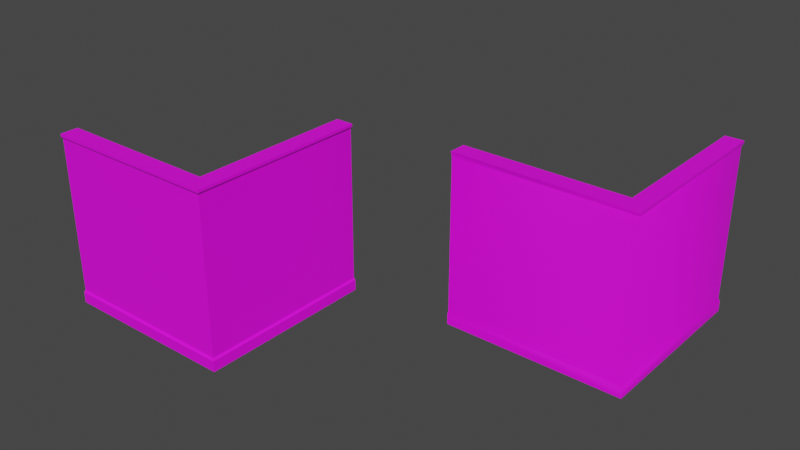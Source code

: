 # Source: Neo_Wall_Corner_snaps001.blend  (saved by Blender 2.93.21; exported with 4.5.12 LTS)
import bpy
from mathutils import Matrix  # noqa: F401  (used for matrix-valued properties, if any)

bpy.ops.wm.read_factory_settings(use_empty=True)
scene = bpy.context.scene
scene.name = 'Scene'

# ---- collections
col_collection = bpy.data.collections.new('Collection'); scene.collection.children.link(col_collection)

# ---- images (referenced by path relative to the original .blend; pixels are not part of the script)
import os
ASSET_DIR = os.environ.get("B2B_ASSET_DIR", "")  # directory of the original .blend (textures are referenced by path, not embedded)
HERE = os.path.dirname(os.path.abspath(__file__))  # packed textures are extracted next to this script under _unpacked/

def load_image(name, relpath, width, height, colorspace="sRGB"):
    """Load a texture the original file referenced (path relative to the .blend, or extracted next to this script)."""
    p = next((c for c in (os.path.join(HERE, relpath), os.path.join(ASSET_DIR, relpath)) if relpath and os.path.exists(c)), "")
    if p:
        img = bpy.data.images.load(p, check_existing=True)
        img.name = name
    else:  # same state as the original file: an image datablock whose file is absent (Cycles renders it pink)
        img = bpy.data.images.new(name, width, height)
        img.source = "FILE"
        img.filepath = "//" + (relpath or name)
    img.colorspace_settings.name = colorspace
    return img
img_diffusecolor_texture_006 = load_image('DiffuseColor_Texture.006', 'Assets/Models/Props/ModernOffice/Neo_Wall_Corner_snaps001.png', 1024, 1024, 'sRGB')
img_diffusecolor_texture_005 = load_image('DiffuseColor_Texture.005', 'Assets/Models/Props/ModernOffice/Neo_Wall_Corner_snaps001.png', 1024, 1024, 'Non-Color')
img_diffusecolor_texture = load_image('DiffuseColor_Texture', 'Neo_Wall_Corner_snaps001.png', 1024, 1024, 'sRGB')
img_diffusecolor_texture_007 = load_image('DiffuseColor_Texture.007', 'Neo_Wall_Corner_snaps001.png', 1024, 1024, 'Non-Color')

# ---- materials (node trees are filled in below, after node groups)
mat_neo_wall_corner_snaps001_002 = bpy.data.materials.new('Neo_Wall_Corner_snaps001.002')
mat_neo_wall_corner_snaps001_002.surface_render_method = 'BLENDED'
mat_neo_wall_corner_snaps001_002.blend_method = 'BLEND'
mat_neo_wall_corner_snaps001_002.use_transparent_shadow = False
mat_neo_wall_corner_snaps001_002.diffuse_color = (1.0, 1.0, 1.0, 1.0)
mat_neo_wall_corner_snaps001_002.roughness = 0.5528
mat_neo_wall_corner_snaps001_003 = bpy.data.materials.new('Neo_Wall_Corner_snaps001.003')
mat_neo_wall_corner_snaps001_003.surface_render_method = 'BLENDED'
mat_neo_wall_corner_snaps001_003.blend_method = 'BLEND'
mat_neo_wall_corner_snaps001_003.use_transparent_shadow = False
mat_neo_wall_corner_snaps001_003.diffuse_color = (1.0, 1.0, 1.0, 1.0)
mat_neo_wall_corner_snaps001_003.roughness = 0.5528

# ---- material node trees
mat_neo_wall_corner_snaps001_002.use_nodes = True; mat_neo_wall_corner_snaps001_002.node_tree.nodes.clear()
_N = mat_neo_wall_corner_snaps001_002.node_tree.nodes; _L = mat_neo_wall_corner_snaps001_002.node_tree.links
n0 = _N.new('ShaderNodeBsdfPrincipled'); n0.name = 'Principled BSDF'; n0.location = (10, 300)
n0.distribution = 'GGX'
n0.subsurface_method = 'BURLEY'
n0.inputs[2].default_value = 0.5528
n0.inputs[3].default_value = 1.45
n0.inputs[27].default_value = (0.0, 0.0, 0.0, 1.0)
n0.inputs[28].default_value = 1.0
n1 = _N.new('ShaderNodeOutputMaterial'); n1.name = 'Material Output'; n1.location = (300, 300)
n2 = _N.new('ShaderNodeNormalMap'); n2.name = 'Normal Map'; n2.location = (-300, -300)
n2.label = 'Normal/Map'
n3 = _N.new('ShaderNodeTexImage'); n3.name = 'Image Texture'; n3.location = (-300, 600)
n3.image = img_diffusecolor_texture_006
n4 = _N.new('ShaderNodeTexImage'); n4.name = 'Image Texture.001'; n4.location = (-300, 0)
n4.image = img_diffusecolor_texture_005
_L.new(n0.outputs[0], n1.inputs[0])
_L.new(n2.outputs[0], n0.inputs[5])
_L.new(n3.outputs[0], n0.inputs[0])
_L.new(n4.outputs[1], n0.inputs[4])
n1.is_active_output = True
mat_neo_wall_corner_snaps001_003.use_nodes = True; mat_neo_wall_corner_snaps001_003.node_tree.nodes.clear()
_N = mat_neo_wall_corner_snaps001_003.node_tree.nodes; _L = mat_neo_wall_corner_snaps001_003.node_tree.links
n0 = _N.new('ShaderNodeBsdfPrincipled'); n0.name = 'Principled BSDF'; n0.location = (10, 300)
n0.distribution = 'GGX'
n0.subsurface_method = 'BURLEY'
n0.inputs[2].default_value = 0.5528
n0.inputs[3].default_value = 1.45
n0.inputs[27].default_value = (0.0, 0.0, 0.0, 1.0)
n0.inputs[28].default_value = 1.0
n1 = _N.new('ShaderNodeOutputMaterial'); n1.name = 'Material Output'; n1.location = (300, 300)
n2 = _N.new('ShaderNodeNormalMap'); n2.name = 'Normal Map'; n2.location = (-300, -300)
n2.label = 'Normal/Map'
n3 = _N.new('ShaderNodeTexImage'); n3.name = 'Image Texture'; n3.location = (-300, 600)
n3.image = img_diffusecolor_texture
n4 = _N.new('ShaderNodeTexImage'); n4.name = 'Image Texture.001'; n4.location = (-300, 0)
n4.image = img_diffusecolor_texture_007
_L.new(n0.outputs[0], n1.inputs[0])
_L.new(n2.outputs[0], n0.inputs[5])
_L.new(n3.outputs[0], n0.inputs[0])
_L.new(n4.outputs[1], n0.inputs[4])
n1.is_active_output = True

# ---- world
world_world = bpy.data.worlds.new('World'); scene.world = world_world
world_world.use_nodes = True; world_world.node_tree.nodes.clear()
_N = world_world.node_tree.nodes; _L = world_world.node_tree.links
n0 = _N.new('ShaderNodeOutputWorld'); n0.name = 'World Output'; n0.location = (300, 300)
n1 = _N.new('ShaderNodeBackground'); n1.name = 'Background'; n1.location = (10, 300)
n1.inputs[0].default_value = (0.05088, 0.05088, 0.05088, 1.0)
_L.new(n1.outputs[0], n0.inputs[0])
n0.is_active_output = True
world_world.color = (0.05088, 0.05088, 0.05088)
world_world.use_sun_shadow = False
world_world.sun_shadow_jitter_overblur = 0.0

# ---- meshes
me_scene_002 = bpy.data.meshes.new('Scene.002')
me_scene_002.from_pydata([(0.125, 2.906, -2.384e-07), (0.1562, 2.953, -2.384e-07), (-0.125, 2.906, -2.384e-07), (0.1562, 3.0, -2.384e-07), (-0.1562, 3.0, -2.384e-07), (-0.1562, 2.953, -2.384e-07), (0.125, 0.2187, 2.384e-07), (-0.125, 0.2187, 2.384e-07), (-0.1562, -3.278e-07, 2.384e-07), (-0.1562, 0.1875, 2.384e-07), (0.1562, -2.98e-07, 2.384e-07), (0.1562, 0.1875, 2.384e-07), (-0.1562, 3.0, 2.844), (-0.1562, 2.953, 2.844), (-0.125, 2.906, 2.875), (-3.0, 2.953, 2.844), (-3.0, 3.0, 2.844), (-3.0, 2.906, 2.875), (-3.0, 0.2188, 2.875), (-0.125, 0.2188, 2.875), (-3.0, 0.1875, 2.856), (-0.1562, 0.1875, 2.856), (-3.0, 1.192e-07, 2.856), (-0.1562, 1.341e-07, 2.856), (0.1569, 2.953, 3.156), (0.1562, 3.0, 3.156), (0.125, 2.906, 3.125), (-1.432, 2.953, 3.156), (-3.0, 3.0, 3.156), (0.125, 0.2188, 3.125), (-3.0, 0.2188, 3.125), (-3.0, 0.1875, 3.148), (0.1562, 0.1875, 3.148), (0.1562, 1.788e-07, 3.148), (-3.0, 2.384e-07, 3.148), (-3.0, 2.906, 3.125)], [], [(0, 2, 1), (2, 3, 1), (3, 2, 4), (4, 2, 5), (0, 6, 2), (2, 6, 7), (8, 7, 6), (8, 9, 7), (8, 6, 10), (6, 11, 10), (12, 4, 5), (12, 5, 13), (5, 14, 13), (5, 2, 14), (2, 7, 14), (14, 15, 13), (12, 13, 15), (12, 15, 16), (14, 17, 15), (17, 14, 18), (14, 19, 18), (7, 19, 14), (18, 19, 20), (19, 7, 21), (20, 19, 21), (21, 7, 9), (20, 21, 22), (22, 21, 23), (21, 9, 8), (21, 8, 23), (3, 25, 24), (1, 3, 24), (24, 26, 1), (26, 0, 1), (26, 24, 27), (27, 24, 25), (27, 25, 28), (29, 0, 26), (0, 29, 6), (29, 26, 30), (11, 6, 29), (30, 31, 29), (11, 29, 32), (32, 29, 31), (11, 32, 33), (11, 33, 10), (33, 32, 31), (31, 34, 33), (3, 4, 25), (4, 12, 25), (25, 12, 16), (25, 16, 28), (33, 8, 10), (23, 8, 33), (22, 23, 33), (34, 22, 33), (35, 27, 28), (26, 27, 35), (30, 26, 35), (17, 16, 15), (17, 28, 16), (35, 28, 17), (17, 30, 35), (17, 18, 30), (20, 30, 18), (22, 30, 20), (34, 30, 22), (30, 34, 31)])
me_scene_002.polygons.foreach_set('use_smooth', [True] * 68)
_k = set([(0, 1), (0, 6), (1, 3), (2, 5), (2, 7), (3, 4), (3, 25), (4, 5), (4, 12), (6, 11), (7, 9), (8, 9), (8, 10), (8, 23), (10, 11), (10, 33), (12, 13), (12, 16), (15, 16), (15, 17), (16, 28), (17, 18), (18, 20), (20, 22), (21, 23), (22, 23), (22, 34), (24, 25), (25, 28), (28, 35), (30, 31), (30, 35), (31, 34), (32, 33), (33, 34)])
me_scene_002.attributes.new('sharp_edge', 'BOOLEAN', 'EDGE').data.foreach_set('value', [ (min(e.vertices), max(e.vertices)) in _k for e in me_scene_002.edges])
_uv = me_scene_002.uv_layers.new(name='UVSet0')
_uv.uv.foreach_set('vector', [0.6818, 0.4477, 0.6935, 0.4862, 0.6811, 0.453, 0.6935, 0.4862, 0.6803, 0.4601, 0.6811, 0.453, 0.6803, 0.4601, 0.6935, 0.4862, 0.6806, 0.4961, 0.6806, 0.4961, 0.6935, 0.4862, 0.6891, 0.4928, 0.978, 0.9046, 0.7207, 0.9033, 0.9783, 0.8795, 0.9783, 0.8795, 0.7207, 0.9033, 0.7202, 0.8772, 0.6974, 0.8791, 0.7202, 0.8772, 0.7207, 0.9033, 0.6974, 0.8791, 0.7161, 0.8767, 0.7202, 0.8772, 0.6974, 0.8791, 0.7207, 0.9033, 0.6998, 0.9085, 0.7207, 0.9033, 0.7183, 0.9065, 0.6998, 0.9085, 0.9906, 0.6051, 0.9896, 0.8787, 0.9835, 0.8787, 0.9906, 0.6051, 0.9835, 0.8787, 0.9841, 0.6041, 0.9835, 0.8787, 0.9798, 0.6051, 0.9841, 0.6041, 0.9835, 0.8787, 0.9783, 0.8795, 0.9798, 0.6051, 0.9783, 0.8795, 0.7202, 0.8772, 0.9798, 0.6051, 0.9798, 0.6051, 0.9847, 0.3309, 0.9841, 0.6041, 0.9906, 0.6051, 0.9841, 0.6041, 0.9847, 0.3309, 0.9906, 0.6051, 0.9847, 0.3309, 0.9906, 0.3309, 0.9798, 0.6051, 0.9795, 0.3298, 0.9847, 0.3309, 0.9795, 0.3298, 0.9798, 0.6051, 0.7219, 0.3324, 0.9798, 0.6051, 0.723, 0.6044, 0.7219, 0.3324, 0.7202, 0.8772, 0.723, 0.6044, 0.9798, 0.6051, 0.7219, 0.3324, 0.723, 0.6044, 0.7182, 0.3321, 0.723, 0.6044, 0.7202, 0.8772, 0.7193, 0.604, 0.7182, 0.3321, 0.723, 0.6044, 0.7193, 0.604, 0.7193, 0.604, 0.7202, 0.8772, 0.7161, 0.8767, 0.7182, 0.3321, 0.7193, 0.604, 0.6993, 0.3329, 0.6993, 0.3329, 0.7193, 0.604, 0.7011, 0.6039, 0.7193, 0.604, 0.7161, 0.8767, 0.6972, 0.8764, 0.7193, 0.604, 0.6972, 0.8764, 0.7011, 0.6039, 0.6803, 0.4601, 0.3178, 0.4535, 0.3153, 0.4481, 0.6811, 0.453, 0.6803, 0.4601, 0.3153, 0.4481, 0.3153, 0.4481, 0.3146, 0.443, 0.6811, 0.453, 0.3146, 0.443, 0.6818, 0.4477, 0.6811, 0.453, 0.3146, 0.443, 0.3153, 0.4481, 0.2825, 0.6263, 0.2825, 0.6263, 0.3153, 0.4481, 0.3178, 0.4535, 0.2825, 0.6263, 0.3178, 0.4535, 0.2611, 0.7992, 0.3429, 0.1377, 0.6818, 0.4477, 0.3146, 0.443, 0.6818, 0.4477, 0.3429, 0.1377, 0.6816, 0.1255, 0.3429, 0.1377, 0.3146, 0.443, 0.003792, 0.06861, 0.681, 0.1203, 0.6816, 0.1255, 0.3429, 0.1377, 0.003792, 0.06861, 0.005412, 0.06355, 0.3429, 0.1377, 0.681, 0.1203, 0.3429, 0.1377, 0.343, 0.1334, 0.343, 0.1334, 0.3429, 0.1377, 0.005412, 0.06355, 0.681, 0.1203, 0.343, 0.1334, 0.3443, 0.1114, 0.681, 0.1203, 0.3443, 0.1114, 0.6779, 0.09612, 0.3443, 0.1114, 0.343, 0.1334, 0.005412, 0.06355, 0.005412, 0.06355, 0.0127, 0.04023, 0.3443, 0.1114, 0.6803, 0.4601, 0.6806, 0.4961, 0.3178, 0.4535, 0.6806, 0.4961, 0.3515, 0.4916, 0.3178, 0.4535, 0.3178, 0.4535, 0.3515, 0.4916, 0.2987, 0.8053, 0.3178, 0.4535, 0.2987, 0.8053, 0.2611, 0.7992, 0.3443, 0.1114, 0.6718, 0.0581, 0.6779, 0.09612, 0.3464, 0.07579, 0.6718, 0.0581, 0.3443, 0.1114, 0.02509, 0.003792, 0.3464, 0.07579, 0.3443, 0.1114, 0.0127, 0.04023, 0.02509, 0.003792, 0.3443, 0.1114, 0.9792, 0.3044, 0.9824, 0.154, 0.9886, 0.3037, 0.9754, 0.003792, 0.9824, 0.154, 0.9792, 0.3044, 0.7218, 0.3064, 0.9754, 0.003792, 0.9792, 0.3044, 0.9795, 0.3298, 0.9906, 0.3309, 0.9847, 0.3309, 0.9795, 0.3298, 0.9886, 0.3037, 0.9906, 0.3309, 0.9792, 0.3044, 0.9886, 0.3037, 0.9795, 0.3298, 0.9795, 0.3298, 0.7218, 0.3064, 0.9792, 0.3044, 0.9795, 0.3298, 0.7219, 0.3324, 0.7218, 0.3064, 0.7182, 0.3321, 0.7218, 0.3064, 0.7219, 0.3324, 0.6993, 0.3329, 0.7218, 0.3064, 0.7182, 0.3321, 0.6999, 0.3034, 0.7218, 0.3064, 0.6993, 0.3329, 0.7218, 0.3064, 0.6999, 0.3034, 0.7188, 0.3034])
me_scene_002.materials.append(mat_neo_wall_corner_snaps001_002)
me_scene_002.use_remesh_fix_poles = True
me_scene_002.use_remesh_preserve_attributes = False
me_scene_002.update()
me_scene_002.normals_split_custom_set([tuple(v) for v in zip(*[iter([3.23e-05, 0.02464, -0.9997, 0.03209, -0.01898, -0.9993, 0.001565, 0.01969, -0.9998, 0.03209, -0.01898, -0.9993, -0.001952, 0.02379, -0.9997, 0.001565, 0.01969, -0.9998, -0.001952, 0.02379, -0.9997, 0.03209, -0.01898, -0.9993, 0.03992, 0.02903, -0.9988, 0.03992, 0.02903, -0.9988, 0.03209, -0.01898, -0.9993, -0.003369, 0.01907, -0.9998, 3.23e-05, 0.02464, -0.9997, 0.00689, -0.005735, -1.0, 0.03209, -0.01898, -0.9993, 0.03209, -0.01898, -0.9993, 0.00689, -0.005735, -1.0, -0.005844, -0.005884, -1.0, -0.002813, -0.00841, -1.0, -0.005844, -0.005884, -1.0, 0.00689, -0.005735, -1.0, -0.002813, -0.00841, -1.0, -0.0341, -0.00385, -0.9994, -0.005844, -0.005884, -1.0, -0.002813, -0.00841, -1.0, 0.00689, -0.005735, -1.0, 0.002877, -0.008338, -1.0, 0.00689, -0.005735, -1.0, 0.03438, -0.003901, -0.9994, 0.002877, -0.008338, -1.0, -1.0, 0.003382, 0.001071, -0.9993, 0.03637, 0.0005197, -0.963, -0.2695, 0.0002921, -1.0, 0.003382, 0.001071, -0.963, -0.2695, 0.0002921, -0.7036, -0.3818, -0.5993, -0.963, -0.2695, 0.0002921, -0.6448, 0.005324, -0.7644, -0.7036, -0.3818, -0.5993, -0.963, -0.2695, 0.0002921, -0.9991, 0.01114, -0.04028, -0.6448, 0.005324, -0.7644, -0.9991, 0.01114, -0.04028, -0.999, 0.04427, 0.008905, -0.6448, 0.005324, -0.7644, -0.6448, 0.005324, -0.7644, 0.0003103, -0.269, -0.9631, -0.7036, -0.3818, -0.5993, -0.002999, 0.06939, -0.9976, -0.7036, -0.3818, -0.5993, 0.0003103, -0.269, -0.9631, -0.002999, 0.06939, -0.9976, 0.0003103, -0.269, -0.9631, 0.0006288, 0.0379, -0.9993, -0.6448, 0.005324, -0.7644, -0.04044, 0.01074, -0.9991, 0.0003103, -0.269, -0.9631, -0.04044, 0.01074, -0.9991, -0.6448, 0.005324, -0.7644, 0.06645, -0.05674, -0.9962, -0.6448, 0.005324, -0.7644, -0.7202, -0.0272, -0.6932, 0.06645, -0.05674, -0.9962, -0.999, 0.04427, 0.008905, -0.7202, -0.0272, -0.6932, -0.6448, 0.005324, -0.7644, 0.06645, -0.05674, -0.9962, -0.7202, -0.0272, -0.6932, -0.007249, 0.0657, -0.9978, -0.7202, -0.0272, -0.6932, -0.999, 0.04427, 0.008905, -0.6565, 0.1649, -0.736, -0.007249, 0.0657, -0.9978, -0.7202, -0.0272, -0.6932, -0.6565, 0.1649, -0.736, -0.6565, 0.1649, -0.736, -0.999, 0.04427, 0.008905, -0.9894, 0.1449, -6.414e-08, -0.007249, 0.0657, -0.9978, -0.6565, 0.1649, -0.736, 6.731e-05, -0.006951, -1.0, 6.731e-05, -0.006951, -1.0, -0.6565, 0.1649, -0.736, 0.0004559, -0.01121, -0.9999, -0.6565, 0.1649, -0.736, -0.9894, 0.1449, -6.414e-08, -1.0, -0.007088, 0.0003114, -0.6565, 0.1649, -0.736, -1.0, -0.007088, 0.0003114, -1.0, -0.009769, 0.0004508, 0.9998, 0.02227, -3.182e-05, 0.9997, 0.02636, -4.392e-05, 0.8465, -0.3205, 0.425, 0.9687, -0.2484, -0.0001052, 0.9998, 0.02227, -3.182e-05, 0.8465, -0.3205, 0.425, 0.8465, -0.3205, 0.425, 0.7105, -0.05276, 0.7017, 0.9687, -0.2484, -0.0001052, 0.7105, -0.05276, 0.7017, 0.9998, -0.01677, 0.005065, 0.9687, -0.2484, -0.0001052, 0.7105, -0.05276, 0.7017, 0.8465, -0.3205, 0.425, -0.0003132, -0.2641, 0.9645, -0.0003132, -0.2641, 0.9645, 0.8465, -0.3205, 0.425, 0.003482, 0.02085, 0.9998, -0.0003132, -0.2641, 0.9645, 0.003482, 0.02085, 0.9998, -0.01226, -0.2874, 0.9577, 0.6685, -0.05384, 0.7418, 0.9998, -0.01677, 0.005065, 0.7105, -0.05276, 0.7017, 0.9998, -0.01677, 0.005065, 0.6685, -0.05384, 0.7418, 0.999, 0.0427, 0.009404, 0.6685, -0.05384, 0.7418, 0.7105, -0.05276, 0.7017, 0.0, -0.05243, 0.9986, 0.9904, 0.1384, 0.0008185, 0.999, 0.0427, 0.009404, 0.6685, -0.05384, 0.7418, 0.0, -0.05243, 0.9986, 1.812e-08, 0.0638, 0.998, 0.6685, -0.05384, 0.7418, 0.9904, 0.1384, 0.0008185, 0.6685, -0.05384, 0.7418, 0.7212, 0.08385, 0.6876, 0.7212, 0.08385, 0.6876, 0.6685, -0.05384, 0.7418, 1.812e-08, 0.0638, 0.998, 0.9904, 0.1384, 0.0008185, 0.7212, 0.08385, 0.6876, 1.0, -0.004648, 0.0001262, 0.9904, 0.1384, 0.0008185, 1.0, -0.004648, 0.0001262, 1.0, -0.006711, 1.577e-05, 0.0002395, -0.005172, 1.0, 0.7212, 0.08385, 0.6876, 1.812e-08, 0.0638, 0.998, 1.812e-08, 0.0638, 0.998, -5.87e-06, -0.007239, 1.0, 0.0002395, -0.005172, 1.0, 0.0003161, 1.0, -0.0001128, 0.0005693, 1.0, -8.249e-05, 0.002834, 1.0, 0.003316, 0.0005693, 1.0, -8.249e-05, 0.003455, 1.0, 0.003184, 0.002834, 1.0, 0.003316, 0.002834, 1.0, 0.003316, 0.003455, 1.0, 0.003184, -0.0003944, 1.0, 0.003284, 0.002834, 1.0, 0.003316, -0.0003944, 1.0, 0.003284, -0.0003581, 1.0, 0.002806, 0.003375, -1.0, 0.003604, 0.0004769, -1.0, -4.96e-05, 9.537e-08, -1.0, 1.515e-07, 0.003655, -1.0, 0.004063, 0.0004769, -1.0, -4.96e-05, 0.003375, -1.0, 0.003604, -5.56e-05, -1.0, 0.0004765, 0.003655, -1.0, 0.004063, 0.003375, -1.0, 0.003604, -1.888e-08, -1.0, 4.09e-07, -5.56e-05, -1.0, 0.0004765, 0.003375, -1.0, 0.003604, 0.003054, 0.002803, 1.0, -0.0003132, -0.2641, 0.9645, -0.01226, -0.2874, 0.9577, 0.7105, -0.05276, 0.7017, -0.0003132, -0.2641, 0.9645, 0.003054, 0.002803, 1.0, 0.0, -0.05243, 0.9986, 0.7105, -0.05276, 0.7017, 0.003054, 0.002803, 1.0, -0.9993, -0.01874, 0.03223, -0.9986, 0.03144, 0.04236, -0.9998, 0.02004, -0.001924, -0.9993, -0.01874, 0.03223, -0.9996, 0.02746, -0.001754, -0.9986, 0.03144, 0.04236, -0.9998, 0.01845, 0.0001115, -0.9996, 0.02746, -0.001754, -0.9993, -0.01874, 0.03223, -0.9993, -0.01874, 0.03223, -1.0, -0.006757, -0.004555, -0.9998, 0.01845, 0.0001115, -0.9993, -0.01874, 0.03223, -0.9871, -0.1599, 0.009749, -1.0, -0.006757, -0.004555, -0.9968, -0.08003, 0.006059, -1.0, -0.006757, -0.004555, -0.9871, -0.1599, 0.009749, -1.0, -0.004685, -0.003419, -1.0, -0.006757, -0.004555, -0.9968, -0.08003, 0.006059, -1.0, -0.008522, 0.0004252, -1.0, -0.006757, -0.004555, -1.0, -0.004685, -0.003419, -1.0, -0.006757, -0.004555, -1.0, -0.008522, 0.0004252, -0.9994, -0.006005, 0.03364])] * 3)])
me_scene = bpy.data.meshes.new('Scene')
me_scene.from_pydata([(-4.727e-07, 3.0, 3.0), (0.125, 3.0, 3.0), (-5.066e-07, 3.0, 3.125), (0.1562, 3.0, 3.0), (-5.066e-07, 0.0, 3.125), (0.125, 0.0, 3.0), (-4.727e-07, 0.0, 3.0), (-1.222e-06, -1.176e-09, 3.156), (-0.1563, -1.176e-09, 1.5), (-0.1562, -1.176e-09, 2.844), (-0.125, 0.0, 2.875), (-0.125, 0.0, 1.5), (0.1562, 2.074e-07, -2.146e-06), (0.1562, 0.1875, -2.146e-06), (0.125, 0.2188, 1.907e-06), (0.125, 0.0, -1.431e-06), (-3.0, -1.176e-09, 2.844), (-3.0, 0.1875, 2.844), (-3.0, 0.2187, 2.875), (-3.0, 0.0, 2.875), (0.125, 3.0, 1.5), (-4.768e-07, 3.0, 1.5), (0.125, 0.0, 1.5), (-4.768e-07, 0.0, 1.5), (0.1562, 2.074e-07, 1.5), (0.1563, 2.074e-07, 3.0), (0.1562, 3.0, 1.5), (-1.5, 3.0, 3.125), (-1.5, 3.0, 3.0), (-1.5, 0.0, 3.125), (-1.5, 0.0, 3.0), (-1.5, -1.176e-09, 3.156), (-1.5, 3.0, 3.156), (-2.772e-06, 3.0, 3.156), (0.1562, 3.0, 3.156), (0.1563, 2.074e-07, 3.156), (8.195e-08, 3.0, 2.875), (-0.125, 3.0, 2.875), (-0.125, 3.0, 1.5), (1.415e-07, 0.0, 2.875), (-0.1562, 3.0, 2.844), (-0.1562, 3.0, 1.5), (-1.5, 3.0, 2.875), (-0.125, 3.0, 3.0), (-1.5, 0.0, 2.875), (-0.125, 0.0, 3.0), (-1.5, -1.176e-09, 2.844), (-1.5, 3.0, 2.844), (-2.384e-06, 0.2187, 8.345e-06), (-0.125, 0.2187, 2.384e-06), (-0.125, 0.0, -9.537e-07), (-2.384e-06, 0.0, 5.007e-06), (-0.1563, -1.176e-09, -1.669e-06), (-0.1563, 0.1875, -1.669e-06), (-2.384e-06, 3.0, 5.007e-06), (-0.125, 3.0, -9.537e-07), (-2.384e-06, 2.906, 5.007e-06), (-0.125, 2.906, -9.537e-07), (-0.1562, 2.953, -1.669e-06), (-0.1562, 3.0, -1.669e-06), (0.125, 2.906, -1.431e-06), (0.125, 3.0, -1.431e-06), (0.1563, 2.953, -2.146e-06), (0.1562, 3.0, -2.146e-06), (-3.0, 0.2187, 3.0), (-3.0, 0.2187, 3.125), (-3.0, 0.0, 3.125), (-3.0, 0.0, 3.0), (-3.0, -1.176e-09, 3.156), (-3.0, 0.1875, 3.156), (-3.0, 3.0, 3.0), (-3.0, 3.0, 3.125), (-3.0, 2.906, 3.0), (-3.0, 2.906, 3.125), (-3.0, 2.953, 3.156), (-3.0, 3.0, 3.156), (-3.0, 2.906, 2.875), (-3.0, 3.0, 2.875), (-3.0, 2.953, 2.844), (-3.0, 3.0, 2.844), (0.1563, 0.1875, 3.0), (0.1562, 0.1875, 1.5), (0.125, 0.2188, 3.0), (0.125, 0.2188, 1.5), (0.1562, 2.953, 1.5), (0.1562, 2.953, 3.0), (0.125, 2.906, 1.5), (0.125, 2.906, 3.0), (0.1563, 0.1875, 3.156), (0.125, 2.906, 3.125), (0.1562, 2.953, 3.156), (0.125, 0.2188, 3.125), (-1.5, 0.1875, 3.156), (-1.222e-06, 0.1875, 3.156), (-1.5, 0.2187, 3.125), (-5.066e-07, 0.2187, 3.125), (-2.772e-06, 2.953, 3.156), (-1.5, 2.953, 3.156), (-5.066e-07, 2.906, 3.125), (-1.5, 2.906, 3.125), (-0.1562, 0.1875, 2.844), (-0.1563, 0.1875, 1.5), (-0.125, 0.2187, 1.5), (-0.125, 0.2187, 2.875), (-0.1562, 2.953, 1.5), (-0.1562, 2.953, 2.844), (-0.125, 2.906, 2.875), (-0.125, 2.906, 1.5), (-1.5, 0.1875, 2.844), (-1.5, 0.2187, 2.875), (-1.5, 2.953, 2.844), (-1.5, 2.906, 2.875)], [], [(0, 2, 1), (1, 2, 3), (4, 6, 5), (5, 7, 4), (8, 10, 9), (8, 11, 10), (12, 14, 13), (12, 15, 14), (16, 18, 17), (16, 19, 18), (20, 21, 1), (1, 21, 0), (5, 6, 22), (22, 6, 23), (22, 24, 5), (5, 24, 25), (1, 3, 20), (20, 3, 26), (2, 0, 27), (27, 0, 28), (29, 30, 4), (4, 30, 6), (4, 7, 29), (29, 7, 31), (27, 32, 2), (2, 32, 33), (34, 3, 33), (3, 2, 33), (35, 7, 25), (25, 7, 5), (21, 37, 36), (21, 38, 37), (39, 11, 23), (39, 10, 11), (40, 38, 41), (40, 37, 38), (42, 28, 37), (37, 28, 43), (10, 45, 44), (44, 45, 30), (44, 46, 10), (10, 46, 9), (37, 40, 42), (42, 40, 47), (37, 0, 36), (43, 0, 37), (10, 6, 45), (39, 6, 10), (48, 50, 49), (51, 50, 48), (50, 52, 49), (49, 52, 53), (54, 56, 55), (55, 56, 57), (57, 58, 55), (55, 58, 59), (15, 51, 48), (15, 48, 14), (56, 61, 60), (56, 54, 61), (62, 61, 63), (62, 60, 61), (54, 38, 21), (54, 55, 38), (50, 51, 11), (11, 51, 23), (52, 50, 8), (8, 50, 11), (55, 41, 38), (55, 59, 41), (20, 54, 21), (20, 61, 54), (15, 22, 51), (51, 22, 23), (15, 12, 24), (15, 24, 22), (26, 61, 20), (63, 61, 26), (64, 66, 65), (67, 66, 64), (66, 68, 65), (65, 68, 69), (70, 72, 71), (71, 72, 73), (73, 74, 71), (71, 74, 75), (19, 67, 64), (19, 64, 18), (72, 77, 76), (72, 70, 77), (78, 77, 79), (78, 76, 77), (70, 27, 28), (70, 71, 27), (66, 67, 29), (29, 67, 30), (68, 66, 31), (31, 66, 29), (71, 32, 27), (71, 75, 32), (42, 70, 28), (42, 77, 70), (19, 44, 67), (67, 44, 30), (19, 16, 46), (19, 46, 44), (47, 77, 42), (79, 77, 47), (24, 80, 25), (81, 80, 24), (82, 80, 83), (83, 80, 81), (84, 3, 85), (26, 3, 84), (86, 84, 87), (87, 84, 85), (35, 80, 88), (35, 25, 80), (89, 85, 90), (89, 87, 85), (88, 82, 91), (88, 80, 82), (90, 3, 34), (90, 85, 3), (7, 92, 31), (93, 92, 7), (94, 92, 95), (95, 92, 93), (96, 32, 97), (33, 32, 96), (98, 96, 99), (99, 96, 97), (34, 96, 90), (34, 33, 96), (91, 93, 88), (91, 95, 93), (88, 7, 35), (88, 93, 7), (90, 98, 89), (90, 96, 98), (100, 101, 8), (100, 8, 9), (100, 102, 101), (100, 103, 102), (40, 41, 104), (40, 104, 105), (104, 106, 105), (104, 107, 106), (46, 100, 9), (108, 100, 46), (103, 100, 109), (109, 100, 108), (110, 40, 105), (47, 40, 110), (111, 110, 106), (106, 110, 105), (53, 8, 101), (53, 52, 8), (49, 101, 102), (49, 53, 101), (41, 59, 58), (41, 58, 104), (104, 57, 107), (104, 58, 57), (12, 81, 24), (13, 81, 12), (81, 14, 83), (13, 14, 81), (62, 26, 84), (63, 26, 62), (62, 84, 60), (60, 84, 86), (69, 31, 92), (69, 68, 31), (65, 92, 94), (65, 69, 92), (32, 75, 74), (32, 74, 97), (97, 73, 99), (97, 74, 73), (16, 108, 46), (17, 108, 16), (108, 18, 109), (17, 18, 108), (78, 47, 110), (79, 47, 78), (78, 110, 76), (76, 110, 111), (57, 56, 49), (56, 48, 49), (48, 56, 14), (56, 60, 14), (73, 72, 65), (72, 64, 65), (64, 72, 18), (72, 76, 18), (83, 87, 82), (86, 87, 83), (91, 87, 89), (91, 82, 87), (95, 99, 94), (98, 99, 95), (89, 95, 91), (89, 98, 95), (106, 107, 102), (106, 102, 103), (109, 106, 103), (111, 106, 109), (107, 57, 49), (107, 49, 102), (14, 86, 83), (60, 86, 14), (99, 73, 65), (99, 65, 94), (18, 111, 109), (76, 111, 18)])
me_scene.polygons.foreach_set('use_smooth', [True] * 216)
_k = set([(3, 26), (3, 34), (7, 31), (7, 35), (8, 9), (8, 52), (9, 46), (9, 100), (12, 13), (12, 15), (12, 24), (13, 14), (13, 81), (14, 60), (14, 83), (15, 51), (16, 17), (16, 19), (16, 46), (17, 18), (17, 108), (18, 76), (18, 109), (19, 67), (24, 25), (25, 35), (26, 63), (31, 68), (32, 33), (32, 75), (33, 34), (34, 90), (35, 88), (40, 41), (40, 47), (40, 105), (41, 59), (47, 79), (49, 53), (49, 57), (49, 102), (50, 51), (50, 52), (52, 53), (53, 101), (54, 55), (54, 61), (55, 59), (57, 58), (57, 107), (58, 59), (58, 104), (60, 62), (60, 86), (61, 63), (62, 63), (62, 84), (65, 69), (65, 73), (65, 94), (66, 67), (66, 68), (68, 69), (69, 92), (70, 71), (70, 77), (71, 75), (73, 74), (73, 99), (74, 75), (74, 97), (76, 78), (76, 111), (77, 79), (78, 79), (78, 110), (80, 81), (80, 88), (82, 83), (82, 91), (84, 85), (85, 90), (86, 87), (87, 89), (88, 91), (88, 93), (89, 90), (89, 91), (89, 98), (90, 96), (91, 95), (92, 93), (94, 95), (96, 97), (98, 99), (100, 101), (100, 103), (100, 108), (102, 103), (103, 106), (103, 109), (104, 105), (105, 106), (105, 110), (106, 107), (106, 111)])
me_scene.attributes.new('sharp_edge', 'BOOLEAN', 'EDGE').data.foreach_set('value', [ (min(e.vertices), max(e.vertices)) in _k for e in me_scene.edges])
_uv = me_scene.uv_layers.new(name='UVSet0')
_uv.uv.foreach_set('vector', [-0.351, -0.6528, -0.3398, -0.6528, -0.351, -0.664, -0.351, -0.664, -0.3398, -0.6528, -0.351, -0.6654, -0.4713, -0.5626, -0.4601, -0.5626, -0.4601, -0.5738, -0.4601, -0.5738, -0.4741, -0.5626, -0.4713, -0.5626, -0.5894, -0.5837, -0.4663, -0.5809, -0.4691, -0.5837, -0.5894, -0.5837, -0.5894, -0.5809, -0.4663, -0.5809, -0.4175, -0.6307, -0.4147, -0.6112, -0.4175, -0.614, -0.4175, -0.6307, -0.4147, -0.6307, -0.4147, -0.6112, -0.4175, -0.6307, -0.4147, -0.6112, -0.4175, -0.614, -0.4175, -0.6307, -0.4147, -0.6307, -0.4147, -0.6112, -0.4853, -0.664, -0.4853, -0.6528, -0.351, -0.664, -0.351, -0.664, -0.4853, -0.6528, -0.351, -0.6528, -0.4601, -0.5738, -0.4601, -0.5626, -0.3258, -0.5738, -0.3258, -0.5738, -0.4601, -0.5626, -0.3258, -0.5626, -0.3258, -0.5738, -0.3258, -0.5766, -0.4601, -0.5738, -0.4601, -0.5738, -0.3258, -0.5766, -0.4601, -0.5766, -0.351, -0.664, -0.351, -0.6654, -0.4853, -0.664, -0.4853, -0.664, -0.351, -0.6654, -0.4853, -0.6654, -0.3398, -0.6528, -0.351, -0.6528, -0.3398, -0.5185, -0.3398, -0.5185, -0.351, -0.6528, -0.351, -0.5185, -0.4713, -0.4284, -0.4601, -0.4284, -0.4713, -0.5626, -0.4713, -0.5626, -0.4601, -0.4284, -0.4601, -0.5626, -0.4713, -0.5626, -0.4741, -0.5626, -0.4713, -0.4284, -0.4713, -0.4284, -0.4741, -0.5626, -0.4741, -0.4284, -0.3398, -0.5185, -0.3384, -0.5185, -0.3398, -0.6528, -0.3398, -0.6528, -0.3384, -0.5185, -0.3384, -0.6528, -0.3384, -0.6654, -0.351, -0.6654, -0.3384, -0.6528, -0.351, -0.6654, -0.3398, -0.6528, -0.3384, -0.6528, -0.4741, -0.5766, -0.4741, -0.5626, -0.4601, -0.5766, -0.4601, -0.5766, -0.4741, -0.5626, -0.4601, -0.5738, -0.3209, -0.5697, -0.444, -0.5809, -0.444, -0.5697, -0.3209, -0.5697, -0.3209, -0.5809, -0.444, -0.5809, -0.4663, -0.5697, -0.5894, -0.5809, -0.5894, -0.5697, -0.4663, -0.5697, -0.4663, -0.5809, -0.5894, -0.5809, -0.4426, -0.5823, -0.3209, -0.5809, -0.3209, -0.5823, -0.4426, -0.5823, -0.444, -0.5809, -0.3209, -0.5809, -0.444, -0.704, -0.4551, -0.704, -0.444, -0.5809, -0.444, -0.5809, -0.4551, -0.704, -0.4551, -0.5809, -0.4663, -0.5809, -0.4551, -0.5809, -0.4663, -0.704, -0.4663, -0.704, -0.4551, -0.5809, -0.4551, -0.704, -0.4663, -0.704, -0.4691, -0.704, -0.4663, -0.5809, -0.4663, -0.5809, -0.4691, -0.704, -0.4691, -0.5837, -0.444, -0.5809, -0.4426, -0.5823, -0.444, -0.704, -0.444, -0.704, -0.4426, -0.5823, -0.4426, -0.704, -0.444, -0.5809, -0.4551, -0.5697, -0.444, -0.5697, -0.4551, -0.5809, -0.4551, -0.5697, -0.444, -0.5809, -0.4663, -0.5809, -0.4551, -0.5697, -0.4551, -0.5809, -0.4663, -0.5697, -0.4551, -0.5697, -0.4663, -0.5809, -0.4035, -0.6112, -0.3923, -0.6307, -0.3923, -0.6112, -0.4035, -0.6307, -0.3923, -0.6307, -0.4035, -0.6112, -0.3923, -0.6307, -0.3895, -0.6307, -0.3923, -0.6112, -0.3923, -0.6112, -0.3895, -0.6307, -0.3895, -0.614, -0.4035, -0.3622, -0.4035, -0.3706, -0.3923, -0.3622, -0.3923, -0.3622, -0.4035, -0.3706, -0.3923, -0.3706, -0.3923, -0.3706, -0.3909, -0.3664, -0.3923, -0.3622, -0.3923, -0.3622, -0.3909, -0.3664, -0.3909, -0.3622, -0.4147, -0.6307, -0.4035, -0.6307, -0.4035, -0.6112, -0.4147, -0.6307, -0.4035, -0.6112, -0.4147, -0.6112, -0.4035, -0.3706, -0.4147, -0.3622, -0.4147, -0.3706, -0.4035, -0.3706, -0.4035, -0.3622, -0.4147, -0.3622, -0.4161, -0.3664, -0.4147, -0.3622, -0.4161, -0.3622, -0.4161, -0.3664, -0.4147, -0.3706, -0.4147, -0.3622, -0.4539, -0.3624, -0.4427, -0.4967, -0.4539, -0.4967, -0.4539, -0.3624, -0.4427, -0.3624, -0.4427, -0.4967, -0.3712, -0.3603, -0.3824, -0.3603, -0.3712, -0.4946, -0.3712, -0.4946, -0.3824, -0.3603, -0.3824, -0.4946, -0.3684, -0.3603, -0.3712, -0.3603, -0.3684, -0.4946, -0.3684, -0.4946, -0.3712, -0.3603, -0.3712, -0.4946, -0.4427, -0.3624, -0.4413, -0.4967, -0.4427, -0.4967, -0.4427, -0.3624, -0.4413, -0.3624, -0.4413, -0.4967, -0.4427, -0.4967, -0.4539, -0.3624, -0.4539, -0.4967, -0.4427, -0.4967, -0.4427, -0.3624, -0.4539, -0.3624, -0.3936, -0.3603, -0.3936, -0.4946, -0.3824, -0.3603, -0.3824, -0.3603, -0.3936, -0.4946, -0.3824, -0.4946, -0.3936, -0.3603, -0.3964, -0.3603, -0.3964, -0.4946, -0.3936, -0.3603, -0.3964, -0.4946, -0.3936, -0.4946, -0.4413, -0.4967, -0.4427, -0.3624, -0.4427, -0.4967, -0.4413, -0.3624, -0.4427, -0.3624, -0.4413, -0.4967, -0.4035, -0.6112, -0.3923, -0.6307, -0.3923, -0.6112, -0.4035, -0.6307, -0.3923, -0.6307, -0.4035, -0.6112, -0.3923, -0.6307, -0.3895, -0.6307, -0.3923, -0.6112, -0.3923, -0.6112, -0.3895, -0.6307, -0.3895, -0.614, -0.4035, -0.3622, -0.4035, -0.3706, -0.3923, -0.3622, -0.3923, -0.3622, -0.4035, -0.3706, -0.3923, -0.3706, -0.3923, -0.3706, -0.3909, -0.3664, -0.3923, -0.3622, -0.3923, -0.3622, -0.3909, -0.3664, -0.3909, -0.3622, -0.4147, -0.6307, -0.4035, -0.6307, -0.4035, -0.6112, -0.4147, -0.6307, -0.4035, -0.6112, -0.4147, -0.6112, -0.4035, -0.3706, -0.4147, -0.3622, -0.4147, -0.3706, -0.4035, -0.3706, -0.4035, -0.3622, -0.4147, -0.3622, -0.4161, -0.3664, -0.4147, -0.3622, -0.4161, -0.3622, -0.4161, -0.3664, -0.4147, -0.3706, -0.4147, -0.3622, -0.4539, -0.3624, -0.4427, -0.4967, -0.4539, -0.4967, -0.4539, -0.3624, -0.4427, -0.3624, -0.4427, -0.4967, -0.3712, -0.3603, -0.3824, -0.3603, -0.3712, -0.4946, -0.3712, -0.4946, -0.3824, -0.3603, -0.3824, -0.4946, -0.3684, -0.3603, -0.3712, -0.3603, -0.3684, -0.4946, -0.3684, -0.4946, -0.3712, -0.3603, -0.3712, -0.4946, -0.4427, -0.3624, -0.4413, -0.4967, -0.4427, -0.4967, -0.4427, -0.3624, -0.4413, -0.3624, -0.4413, -0.4967, -0.4427, -0.4967, -0.4539, -0.3624, -0.4539, -0.4967, -0.4427, -0.4967, -0.4427, -0.3624, -0.4539, -0.3624, -0.3936, -0.3603, -0.3936, -0.4946, -0.3824, -0.3603, -0.3824, -0.3603, -0.3936, -0.4946, -0.3824, -0.4946, -0.3936, -0.3603, -0.3964, -0.3603, -0.3964, -0.4946, -0.3936, -0.3603, -0.3964, -0.4946, -0.3936, -0.4946, -0.4413, -0.4967, -0.4427, -0.3624, -0.4427, -0.4967, -0.4413, -0.3624, -0.4427, -0.3624, -0.4413, -0.4967, 0.5532, 0.003906, 0.05556, 0.05927, 0.05556, 0.003907, 0.5532, 0.05927, 0.05556, 0.05927, 0.5532, 0.003906, 0.05556, 0.07327, 0.05556, 0.05927, 0.5532, 0.07327, 0.5532, 0.07327, 0.05556, 0.05927, 0.5532, 0.05927, 0.5532, 0.9828, 0.05556, 0.9991, 0.05556, 0.9828, 0.5532, 0.9991, 0.05556, 0.9991, 0.5532, 0.9828, 0.5532, 0.9655, 0.5532, 0.9828, 0.05556, 0.9655, 0.05556, 0.9655, 0.5532, 0.9828, 0.05556, 0.9828, 0.003021, 0.003907, 0.05556, 0.05927, 0.00302, 0.05927, 0.003021, 0.003907, 0.05556, 0.003907, 0.05556, 0.05927, 0.01339, 0.9655, 0.05556, 0.9828, 0.008204, 0.9828, 0.01339, 0.9655, 0.05556, 0.9655, 0.05556, 0.9828, 0.00302, 0.05927, 0.05556, 0.07327, 0.01339, 0.07327, 0.00302, 0.05927, 0.05556, 0.05927, 0.05556, 0.07327, 0.008204, 0.9828, 0.05556, 0.9991, 0.008204, 0.9991, 0.008204, 0.9828, 0.05556, 0.9828, 0.05556, 0.9991, 0.9432, 0.003906, 0.4456, 0.05927, 0.4456, 0.003906, 0.9432, 0.05927, 0.4456, 0.05927, 0.9432, 0.003906, 0.4456, 0.07327, 0.4456, 0.05927, 0.9432, 0.07327, 0.9432, 0.07327, 0.4456, 0.05927, 0.9432, 0.05927, 0.9432, 0.9828, 0.4456, 0.9991, 0.4456, 0.9828, 0.9432, 0.9991, 0.4456, 0.9991, 0.9432, 0.9828, 0.9432, 0.9655, 0.9432, 0.9828, 0.4456, 0.9655, 0.4456, 0.9655, 0.9432, 0.9828, 0.4456, 0.9828, 0.9922, 0.9991, 0.9432, 0.9828, 0.9922, 0.9828, 0.9922, 0.9991, 0.9432, 0.9991, 0.9432, 0.9828, 0.987, 0.07327, 0.9432, 0.05927, 0.9974, 0.05927, 0.987, 0.07327, 0.9432, 0.07327, 0.9432, 0.05927, 0.9974, 0.05927, 0.9432, 0.003906, 0.9974, 0.003906, 0.9974, 0.05927, 0.9432, 0.05927, 0.9432, 0.003906, 0.9922, 0.9828, 0.9432, 0.9655, 0.987, 0.9655, 0.9922, 0.9828, 0.9432, 0.9828, 0.9432, 0.9655, 0.4483, 0.05895, 0.002699, 0.05895, 0.002699, 0.002206, 0.4483, 0.05895, 0.002699, 0.002206, 0.4483, 0.002206, 0.4483, 0.05895, 0.0027, 0.0736, 0.0027, 0.05895, 0.4483, 0.05895, 0.4587, 0.07361, 0.0027, 0.0736, 0.4535, 0.9986, 0.002699, 0.9986, 0.002699, 0.9831, 0.4535, 0.9986, 0.002699, 0.9831, 0.4535, 0.9831, 0.0027, 0.9831, 0.4587, 0.9667, 0.4535, 0.9831, 0.0027, 0.9831, 0.002699, 0.9667, 0.4587, 0.9667, 0.9147, 0.002206, 0.469, 0.05895, 0.469, 0.002206, 0.9147, 0.05895, 0.469, 0.05895, 0.9147, 0.002206, 0.4584, 0.07361, 0.469, 0.05895, 0.9147, 0.0736, 0.9147, 0.0736, 0.469, 0.05895, 0.9147, 0.05895, 0.9147, 0.9831, 0.4639, 0.9986, 0.4639, 0.9831, 0.9147, 0.9986, 0.4639, 0.9986, 0.9147, 0.9831, 0.9147, 0.9667, 0.9147, 0.9831, 0.4587, 0.9667, 0.4587, 0.9667, 0.9147, 0.9831, 0.4639, 0.9831, 0.0007996, 0.06237, 0.4994, 0.0006501, 0.4994, 0.06237, 0.0007996, 0.06237, 0.0007993, 0.0006501, 0.4994, 0.0006501, 0.0007999, 0.07708, 0.4994, 0.06237, 0.4994, 0.07708, 0.0007999, 0.07708, 0.0007996, 0.06237, 0.4994, 0.06237, 0.4994, 0.9989, 0.0007994, 0.9989, 0.0007994, 0.9844, 0.4994, 0.9989, 0.0007994, 0.9844, 0.4994, 0.9844, 0.4994, 0.9844, 0.0007998, 0.968, 0.4994, 0.968, 0.4994, 0.9844, 0.0007993, 0.9844, 0.0007998, 0.968, 0.998, 0.0006501, 0.4994, 0.06237, 0.4994, 0.0006501, 0.998, 0.06237, 0.4994, 0.06237, 0.998, 0.0006501, 0.4994, 0.06237, 0.998, 0.07708, 0.4994, 0.07708, 0.998, 0.06237, 0.998, 0.07708, 0.4994, 0.06237, 0.998, 0.9844, 0.4994, 0.9989, 0.4994, 0.9844, 0.998, 0.9989, 0.4994, 0.9989, 0.998, 0.9844, 0.998, 0.9844, 0.4994, 0.9844, 0.998, 0.968, 0.998, 0.968, 0.4994, 0.9844, 0.4994, 0.968, 0.0007996, 0.06237, 0.4994, 0.0006501, 0.4994, 0.06237, 0.0007996, 0.06237, 0.0007993, 0.0006501, 0.4994, 0.0006501, 0.0007999, 0.07708, 0.4994, 0.06237, 0.4994, 0.07708, 0.0007999, 0.07708, 0.0007996, 0.06237, 0.4994, 0.06237, 0.4994, 0.9989, 0.0007994, 0.9989, 0.0007994, 0.9844, 0.4994, 0.9989, 0.0007994, 0.9844, 0.4994, 0.9844, 0.4994, 0.9844, 0.0007998, 0.968, 0.4994, 0.968, 0.4994, 0.9844, 0.0007993, 0.9844, 0.0007998, 0.968, 0.998, 0.0006501, 0.4994, 0.06237, 0.4994, 0.0006501, 0.998, 0.06237, 0.4994, 0.06237, 0.998, 0.0006501, 0.4994, 0.06237, 0.998, 0.07708, 0.4994, 0.07708, 0.998, 0.06237, 0.998, 0.07708, 0.4994, 0.06237, 0.998, 0.9844, 0.4994, 0.9989, 0.4994, 0.9844, 0.998, 0.9989, 0.4994, 0.9989, 0.998, 0.9844, 0.998, 0.9844, 0.4994, 0.9844, 0.998, 0.968, 0.998, 0.968, 0.4994, 0.9844, 0.4994, 0.968, -0.3923, -0.3706, -0.4035, -0.3706, -0.3923, -0.6112, -0.4035, -0.3706, -0.4035, -0.6112, -0.3923, -0.6112, -0.4035, -0.6112, -0.4035, -0.3706, -0.4147, -0.6112, -0.4035, -0.3706, -0.4147, -0.3706, -0.4147, -0.6112, -0.3923, -0.3706, -0.4035, -0.3706, -0.3923, -0.6112, -0.4035, -0.3706, -0.4035, -0.6112, -0.3923, -0.6112, -0.4035, -0.6112, -0.4035, -0.3706, -0.4147, -0.6112, -0.4035, -0.3706, -0.4147, -0.3706, -0.4147, -0.6112, 0.5532, 0.07327, 0.05556, 0.9655, 0.05556, 0.07327, 0.5532, 0.9655, 0.05556, 0.9655, 0.5532, 0.07327, 0.01339, 0.07327, 0.05556, 0.9655, 0.01339, 0.9655, 0.01339, 0.07327, 0.05556, 0.07327, 0.05556, 0.9655, 0.9432, 0.07327, 0.4456, 0.9655, 0.4456, 0.07327, 0.9432, 0.9655, 0.4456, 0.9655, 0.9432, 0.07327, 0.987, 0.9655, 0.9432, 0.07327, 0.987, 0.07327, 0.987, 0.9655, 0.9432, 0.9655, 0.9432, 0.07327, 0.4587, 0.9667, 0.002699, 0.9667, 0.0027, 0.0736, 0.4587, 0.9667, 0.0027, 0.0736, 0.4587, 0.0736, 0.9147, 0.0736, 0.4587, 0.9667, 0.4587, 0.0736, 0.9147, 0.9667, 0.4587, 0.9667, 0.9147, 0.0736, 0.4994, 0.968, 0.0007997, 0.968, 0.0007997, 0.07708, 0.4994, 0.968, 0.0007997, 0.07708, 0.4994, 0.07708, 0.998, 0.07708, 0.4994, 0.968, 0.4994, 0.07708, 0.998, 0.968, 0.4994, 0.968, 0.998, 0.07708, 0.4994, 0.968, 0.0007997, 0.968, 0.0007997, 0.07708, 0.4994, 0.968, 0.0007997, 0.07708, 0.4994, 0.07708, 0.998, 0.07708, 0.4994, 0.968, 0.4994, 0.07708, 0.998, 0.968, 0.4994, 0.968, 0.998, 0.07708])
_uv.active_render = True
_uv = me_scene.uv_layers.new(name='UVSet2')
_uv.uv.foreach_set('vector', [0.0, 0.0, 0.0, 0.0, 0.0, 0.0, 0.0, 0.0, 0.0, 0.0, 0.0, 0.0, 0.0, 0.0, 0.0, 0.0, 0.0, 0.0, 0.0, 0.0, 0.0, 0.0, 0.0, 0.0, 0.0, 0.0, 0.0, 0.0, 0.0, 0.0, 0.0, 0.0, 0.0, 0.0, 0.0, 0.0, 0.0, 0.0, 0.0, 0.0, 0.0, 0.0, 0.0, 0.0, 0.0, 0.0, 0.0, 0.0, 0.0, 0.0, 0.0, 0.0, 0.0, 0.0, 0.0, 0.0, 0.0, 0.0, 0.0, 0.0, 0.0, 0.0, 0.0, 0.0, 0.0, 0.0, 0.0, 0.0, 0.0, 0.0, 0.0, 0.0, 0.0, 0.0, 0.0, 0.0, 0.0, 0.0, 0.0, 0.0, 0.0, 0.0, 0.0, 0.0, 0.0, 0.0, 0.0, 0.0, 0.0, 0.0, 0.0, 0.0, 0.0, 0.0, 0.0, 0.0, 0.0, 0.0, 0.0, 0.0, 0.0, 0.0, 0.0, 0.0, 0.0, 0.0, 0.0, 0.0, 0.0, 0.0, 0.0, 0.0, 0.0, 0.0, 0.0, 0.0, 0.0, 0.0, 0.0, 0.0, 0.0, 0.0, 0.0, 0.0, 0.0, 0.0, 0.0, 0.0, 0.0, 0.0, 0.0, 0.0, 0.0, 0.0, 0.0, 0.0, 0.0, 0.0, 0.0, 0.0, 0.0, 0.0, 0.0, 0.0, 0.0, 0.0, 0.0, 0.0, 0.0, 0.0, 0.0, 0.0, 0.0, 0.0, 0.0, 0.0, 0.0, 0.0, 0.0, 0.0, 0.0, 0.0, 0.0, 0.0, 0.0, 0.0, 0.0, 0.0, 0.0, 0.0, 0.0, 0.0, 0.0, 0.0, 0.0, 0.0, 0.0, 0.0, 0.0, 0.0, 0.0, 0.0, 0.0, 0.0, 0.0, 0.0, 0.0, 0.0, 0.0, 0.0, 0.0, 0.0, 0.0, 0.0, 0.0, 0.0, 0.0, 0.0, 0.0, 0.0, 0.0, 0.0, 0.0, 0.0, 0.0, 0.0, 0.0, 0.0, 0.0, 0.0, 0.0, 0.0, 0.0, 0.0, 0.0, 0.0, 0.0, 0.0, 0.0, 0.0, 0.0, 0.0, 0.0, 0.0, 0.0, 0.0, 0.0, 0.0, 0.0, 0.0, 0.0, 0.0, 0.0, 0.0, 0.0, 0.0, 0.0, 0.0, 0.0, 0.0, 0.0, 0.0, 0.0, 0.0, 0.0, 0.0, 0.0, 0.0, 0.0, 0.0, 0.0, 0.0, 0.0, 0.0, 0.0, 0.0, 0.0, 0.0, 0.0, 0.0, 0.0, 0.0, 0.0, 0.0, 0.0, 0.0, 0.0, 0.0, 0.0, 0.0, 0.0, 0.0, 0.0, 0.0, 0.0, 0.0, 0.0, 0.0, 0.0, 0.0, 0.0, 0.0, 0.0, 0.0, 0.0, 0.0, 0.0, 0.0, 0.0, 0.0, 0.0, 0.0, 0.0, 0.0, 0.0, 0.0, 0.0, 0.0, 0.0, 0.0, 0.0, 0.0, 0.0, 0.0, 0.0, 0.0, 0.0, 0.0, 0.0, 0.0, 0.0, 0.0, 0.0, 0.0, 0.0, 0.0, 0.0, 0.0, 0.0, 0.0, 0.0, 0.0, 0.0, 0.0, 0.0, 0.0, 0.0, 0.0, 0.0, 0.0, 0.0, 0.0, 0.0, 0.0, 0.0, 0.0, 0.0, 0.0, 0.0, 0.0, 0.0, 0.0, 0.0, 0.0, 0.0, 0.0, 0.0, 0.0, 0.0, 0.0, 0.0, 0.0, 0.0, 0.0, 0.0, 0.0, 0.0, 0.0, 0.0, 0.0, 0.0, 0.0, 0.0, 0.0, 0.0, 0.0, 0.0, 0.0, 0.0, 0.0, 0.0, 0.0, 0.0, 0.0, 0.0, 0.0, 0.0, 0.0, 0.0, 0.0, 0.0, 0.0, 0.0, 0.0, 0.0, 0.0, 0.0, 0.0, 0.0, 0.0, 0.0, 0.0, 0.0, 0.0, 0.0, 0.0, 0.0, 0.0, 0.0, 0.0, 0.0, 0.0, 0.0, 0.0, 0.0, 0.0, 0.0, 0.0, 0.0, 0.0, 0.0, 0.0, 0.0, 0.0, 0.0, 0.0, 0.0, 0.0, 0.0, 0.0, 0.0, 0.0, 0.0, 0.0, 0.0, 0.0, 0.0, 0.0, 0.0, 0.0, 0.0, 0.0, 0.0, 0.0, 0.0, 0.0, 0.0, 0.0, 0.0, 0.0, 0.0, 0.0, 0.0, 0.0, 0.0, 0.0, 0.0, 0.0, 0.0, 0.0, 0.0, 0.0, 0.0, 0.0, 0.0, 0.0, 0.0, 0.0, 0.0, 0.0, 0.0, 0.0, 0.0, 0.0, 0.0, 0.0, 0.0, 0.0, 0.0, 0.0, 0.0, 0.0, 0.0, 0.0, 0.0, 0.0, 0.0, 0.0, 0.0, 0.0, 0.0, 0.0, 0.0, 0.0, 0.0, 0.0, 0.0, 0.0, 0.0, 0.0, 0.0, 0.0, 0.0, 0.0, 0.0, 0.0, 0.0, 0.0, 0.0, 0.0, 0.0, 0.0, 0.0, 0.0, 0.0, 0.0, 0.0, 0.0, 0.0, 0.0, 0.0, 0.0, 0.0, 0.0, 0.0, 0.0, 0.0, 0.0, 0.0, 0.0, 0.0, 0.0, 0.0, 0.0, 0.0, 0.0, 0.0, 0.0, 0.0, 0.0, 0.0, 0.0, 0.0, 0.0, 0.0, 0.0, 0.0, 0.0, 0.0, 0.0, 0.0, 0.0, 0.0, 0.0, 0.0, 0.0, 0.0, 0.0, 0.0, 0.0, 0.0, 0.0, 0.0, 0.0, 0.0, 0.0, 0.0, 0.0, 0.0, 0.0, 0.0, 0.0, 0.0, 0.0, 0.0, 0.0, 0.0, 0.0, 0.0, 0.0, 0.0, 0.0, 0.0, 0.0, 0.0, 0.0, 0.0, 0.0, 0.0, 0.0, 0.0, 0.0, 0.0, 0.0, 0.0, 0.0, 0.0, 0.0, 0.0, 0.0, 0.0, 0.0, 0.0, 0.0, 0.0, 0.0, 0.0, 0.0, 0.0, 0.0, 0.0, 0.0, 0.0, 0.0, 0.0, 0.0, 0.0, 0.0, 0.0, 0.0, 0.0, 0.0, 0.0, 0.0, 0.0, 0.0, 0.0, 0.0, 0.0, 0.0, 0.0, 0.0, 0.0, 0.0, 0.0, 0.0, 0.0, 0.0, 0.0, 0.0, 0.0, 0.0, 0.0, 0.0, 0.0, 0.0, 0.0, 0.0, 0.0, 0.0, 0.0, 0.0, 0.0, 0.0, 0.0, 0.0, 0.0, 0.0, 0.0, 0.0, 0.0, 0.0, 0.0, 0.0, 0.0, 0.0, 0.0, 0.0, 0.0, 0.0, 0.0, 0.0, 0.0, 0.0, 0.0, 0.0, 0.0, 0.0, 0.0, 0.0, 0.0, 0.0, 0.0, 0.0, 0.0, 0.0, 0.0, 0.0, 0.0, 0.0, 0.0, 0.0, 0.0, 0.0, 0.0, 0.0, 0.0, 0.0, 0.0, 0.0, 0.0, 0.0, 0.0, 0.0, 0.0, 0.0, 0.0, 0.0, 0.0, 0.0, 0.0, 0.0, 0.0, 0.0, 0.0, 0.0, 0.0, 0.0, 0.0, 0.0, 0.0, 0.0, 0.0, 0.0, 0.0, 0.0, 0.0, 0.0, 0.0, 0.0, 0.0, 0.0, 0.0, 0.0, 0.0, 0.0, 0.0, 0.0, 0.0, 0.0, 0.0, 0.0, 0.0, 0.0, 0.0, 0.0, 0.0, 0.0, 0.0, 0.0, 0.0, 0.0, 0.0, 0.0, 0.0, 0.0, 0.0, 0.0, 0.0, 0.0, 0.0, 0.0, 0.0, 0.0, 0.0, 0.0, 0.0, 0.0, 0.0, 0.0, 0.0, 0.0, 0.0, 0.0, 0.0, 0.0, 0.0, 0.0, 0.0, 0.0, 0.0, 0.0, 0.0, 0.0, 0.0, 0.0, 0.0, 0.0, 0.0, 0.0, 0.0, 0.0, 0.0, 0.0, 0.0, 0.0, 0.0, 0.0, 0.0, 0.0, 0.0, 0.0, 0.0, 0.0, 0.0, 0.0, 0.0, 0.0, 0.0, 0.0, 0.0, 0.0, 0.0, 0.0, 0.0, 0.0, 0.0, 0.0, 0.0, 0.0, 0.0, 0.0, 0.0, 0.0, 0.0, 0.0, 0.0, 0.0, 0.0, 0.0, 0.0, 0.0, 0.0, 0.0, 0.0, 0.0, 0.0, 0.0, 0.0, 0.0, 0.0, 0.0, 0.0, 0.0, 0.0, 0.0, 0.0, 0.0, 0.0, 0.0, 0.0, 0.0, 0.0, 0.0, 0.0, 0.0, 0.0, 0.0, 0.0, 0.0, 0.0, 0.0, 0.0, 0.0, 0.0, 0.0, 0.0, 0.0, 0.0, 0.0, 0.0, 0.0, 0.0, 0.0, 0.0, 0.0, 0.0, 0.0, 0.0, 0.0, 0.0, 0.0, 0.0, 0.0, 0.0, 0.0, 0.0, 0.0, 0.0, 0.0, 0.0, 0.0, 0.0, 0.0, 0.0, 0.0, 0.0, 0.0, 0.0, 0.0, 0.0, 0.0, 0.0, 0.0, 0.0, 0.0, 0.0, 0.0, 0.0, 0.0, 0.0, 0.0, 0.0, 0.0, 0.0, 0.0, 0.0, 0.0, 0.0, 0.0, 0.0, 0.0, 0.0, 0.0, 0.0, 0.0, 0.0, 0.0, 0.0, 0.0, 0.0, 0.0, 0.0, 0.0, 0.0, 0.0, 0.0, 0.0, 0.0, 0.0, 0.0, 0.0, 0.0, 0.0, 0.0, 0.0, 0.0, 0.0, 0.0, 0.0, 0.0, 0.0, 0.0, 0.0, 0.0, 0.0, 0.0, 0.0, 0.0, 0.0, 0.0, 0.0, 0.0, 0.0, 0.0, 0.0, 0.0, 0.0, 0.0, 0.0, 0.0, 0.0, 0.0, 0.0, 0.0, 0.0, 0.0, 0.0, 0.0, 0.0, 0.0, 0.0, 0.0, 0.0, 0.0, 0.0, 0.0, 0.0, 0.0, 0.0, 0.0, 0.0, 0.0, 0.0, 0.0, 0.0, 0.0, 0.0, 0.0, 0.0, 0.0, 0.0, 0.0, 0.0, 0.0, 0.0, 0.0, 0.0, 0.0, 0.0, 0.0, 0.0, 0.0, 0.0, 0.0, 0.0, 0.0, 0.0, 0.0, 0.0, 0.0, 0.0, 0.0, 0.0, 0.0, 0.0, 0.0, 0.0, 0.0, 0.0, 0.0, 0.0, 0.0, 0.0, 0.0, 0.0, 0.0, 0.0, 0.0, 0.0, 0.0, 0.0, 0.0, 0.0, 0.0, 0.0, 0.0, 0.0, 0.0, 0.0, 0.0, 0.0, 0.0, 0.0, 0.0, 0.0, 0.0, 0.0, 0.0, 0.0, 0.0, 0.0, 0.0, 0.0, 0.0, 0.0, 0.0, 0.0, 0.0, 0.0, 0.0, 0.0, 0.0, 0.0, 0.0, 0.0, 0.0, 0.0, 0.0, 0.0, 0.0, 0.0, 0.0, 0.0, 0.0, 0.0, 0.0, 0.0, 0.0, 0.0, 0.0, 0.0, 0.0, 0.0, 0.0, 0.0, 0.0, 0.0, 0.0, 0.0, 0.0, 0.0, 0.0, 0.0, 0.0, 0.0, 0.0, 0.0, 0.0, 0.0, 0.0, 0.0, 0.0, 0.0, 0.0, 0.0, 0.0, 0.0, 0.0, 0.0, 0.0, 0.0, 0.0, 0.0, 0.0, 0.0, 0.0, 0.0, 0.0, 0.0, 0.0, 0.0, 0.0, 0.0, 0.0, 0.0, 0.0, 0.0, 0.0, 0.0, 0.0, 0.0, 0.0, 0.0, 0.0, 0.0, 0.0, 0.0, 0.0, 0.0, 0.0, 0.0, 0.0, 0.0, 0.0, 0.0, 0.0, 0.0, 0.0, 0.0, 0.0, 0.0, 0.0, 0.0, 0.0, 0.0, 0.0, 0.0, 0.0, 0.0, 0.0, 0.0, 0.0, 0.0, 0.0, 0.0, 0.0, 0.0, 0.0, 0.0, 0.0, 0.0, 0.0, 0.0, 0.0, 0.0, 0.0, 0.0, 0.0, 0.0, 0.0, 0.0, 0.0, 0.0, 0.0, 0.0, 0.0, 0.0, 0.0, 0.0, 0.0, 0.0, 0.0, 0.0, 0.0, 0.0, 0.0, 0.0, 0.0, 0.0, 0.0, 0.0, 0.0, 0.0, 0.0, 0.0, 0.0, 0.0, 0.0, 0.0, 0.0, 0.0, 0.0, 0.0, 0.0, 0.0, 0.0, 0.0, 0.0, 0.0, 0.0, 0.0, 0.0, 0.0, 0.0, 0.0, 0.0, 0.0, 0.0, 0.0, 0.0, 0.0, 0.0, 0.0, 0.0, 0.0, 0.0, 0.0, 0.0, 0.0, 0.0, 0.0, 0.0, 0.0, 0.0, 0.0, 0.0, 0.0, 0.0, 0.0, 0.0, 0.0, 0.0, 0.0, 0.0, 0.0, 0.0, 0.0, 0.0, 0.0, 0.0, 0.0, 0.0, 0.0, 0.0, 0.0, 0.0, 0.0, 0.0, 0.0, 0.0, 0.0, 0.0, 0.0, 0.0, 0.0, 0.0, 0.0, 0.0, 0.0, 0.0, 0.0, 0.0, 0.0, 0.0, 0.0, 0.0, 0.0, 0.0, 0.0, 0.0, 0.0, 0.0, 0.0, 0.0, 0.0])
_uv = me_scene.uv_layers.new(name='UVSet3')
_uv.uv.foreach_set('vector', [0.0, 0.0, 0.0, 0.0, 0.0, 0.0, 0.0, 0.0, 0.0, 0.0, 0.0, 0.0, 0.0, 0.0, 0.0, 0.0, 0.0, 0.0, 0.0, 0.0, 0.0, 0.0, 0.0, 0.0, 0.0, 0.0, 0.0, 0.0, 0.0, 0.0, 0.0, 0.0, 0.0, 0.0, 0.0, 0.0, 0.0, 0.0, 0.0, 0.0, 0.0, 0.0, 0.0, 0.0, 0.0, 0.0, 0.0, 0.0, 0.0, 0.0, 0.0, 0.0, 0.0, 0.0, 0.0, 0.0, 0.0, 0.0, 0.0, 0.0, 0.0, 0.0, 0.0, 0.0, 0.0, 0.0, 0.0, 0.0, 0.0, 0.0, 0.0, 0.0, 0.0, 0.0, 0.0, 0.0, 0.0, 0.0, 0.0, 0.0, 0.0, 0.0, 0.0, 0.0, 0.0, 0.0, 0.0, 0.0, 0.0, 0.0, 0.0, 0.0, 0.0, 0.0, 0.0, 0.0, 0.0, 0.0, 0.0, 0.0, 0.0, 0.0, 0.0, 0.0, 0.0, 0.0, 0.0, 0.0, 0.0, 0.0, 0.0, 0.0, 0.0, 0.0, 0.0, 0.0, 0.0, 0.0, 0.0, 0.0, 0.0, 0.0, 0.0, 0.0, 0.0, 0.0, 0.0, 0.0, 0.0, 0.0, 0.0, 0.0, 0.0, 0.0, 0.0, 0.0, 0.0, 0.0, 0.0, 0.0, 0.0, 0.0, 0.0, 0.0, 0.0, 0.0, 0.0, 0.0, 0.0, 0.0, 0.0, 0.0, 0.0, 0.0, 0.0, 0.0, 0.0, 0.0, 0.0, 0.0, 0.0, 0.0, 0.0, 0.0, 0.0, 0.0, 0.0, 0.0, 0.0, 0.0, 0.0, 0.0, 0.0, 0.0, 0.0, 0.0, 0.0, 0.0, 0.0, 0.0, 0.0, 0.0, 0.0, 0.0, 0.0, 0.0, 0.0, 0.0, 0.0, 0.0, 0.0, 0.0, 0.0, 0.0, 0.0, 0.0, 0.0, 0.0, 0.0, 0.0, 0.0, 0.0, 0.0, 0.0, 0.0, 0.0, 0.0, 0.0, 0.0, 0.0, 0.0, 0.0, 0.0, 0.0, 0.0, 0.0, 0.0, 0.0, 0.0, 0.0, 0.0, 0.0, 0.0, 0.0, 0.0, 0.0, 0.0, 0.0, 0.0, 0.0, 0.0, 0.0, 0.0, 0.0, 0.0, 0.0, 0.0, 0.0, 0.0, 0.0, 0.0, 0.0, 0.0, 0.0, 0.0, 0.0, 0.0, 0.0, 0.0, 0.0, 0.0, 0.0, 0.0, 0.0, 0.0, 0.0, 0.0, 0.0, 0.0, 0.0, 0.0, 0.0, 0.0, 0.0, 0.0, 0.0, 0.0, 0.0, 0.0, 0.0, 0.0, 0.0, 0.0, 0.0, 0.0, 0.0, 0.0, 0.0, 0.0, 0.0, 0.0, 0.0, 0.0, 0.0, 0.0, 0.0, 0.0, 0.0, 0.0, 0.0, 0.0, 0.0, 0.0, 0.0, 0.0, 0.0, 0.0, 0.0, 0.0, 0.0, 0.0, 0.0, 0.0, 0.0, 0.0, 0.0, 0.0, 0.0, 0.0, 0.0, 0.0, 0.0, 0.0, 0.0, 0.0, 0.0, 0.0, 0.0, 0.0, 0.0, 0.0, 0.0, 0.0, 0.0, 0.0, 0.0, 0.0, 0.0, 0.0, 0.0, 0.0, 0.0, 0.0, 0.0, 0.0, 0.0, 0.0, 0.0, 0.0, 0.0, 0.0, 0.0, 0.0, 0.0, 0.0, 0.0, 0.0, 0.0, 0.0, 0.0, 0.0, 0.0, 0.0, 0.0, 0.0, 0.0, 0.0, 0.0, 0.0, 0.0, 0.0, 0.0, 0.0, 0.0, 0.0, 0.0, 0.0, 0.0, 0.0, 0.0, 0.0, 0.0, 0.0, 0.0, 0.0, 0.0, 0.0, 0.0, 0.0, 0.0, 0.0, 0.0, 0.0, 0.0, 0.0, 0.0, 0.0, 0.0, 0.0, 0.0, 0.0, 0.0, 0.0, 0.0, 0.0, 0.0, 0.0, 0.0, 0.0, 0.0, 0.0, 0.0, 0.0, 0.0, 0.0, 0.0, 0.0, 0.0, 0.0, 0.0, 0.0, 0.0, 0.0, 0.0, 0.0, 0.0, 0.0, 0.0, 0.0, 0.0, 0.0, 0.0, 0.0, 0.0, 0.0, 0.0, 0.0, 0.0, 0.0, 0.0, 0.0, 0.0, 0.0, 0.0, 0.0, 0.0, 0.0, 0.0, 0.0, 0.0, 0.0, 0.0, 0.0, 0.0, 0.0, 0.0, 0.0, 0.0, 0.0, 0.0, 0.0, 0.0, 0.0, 0.0, 0.0, 0.0, 0.0, 0.0, 0.0, 0.0, 0.0, 0.0, 0.0, 0.0, 0.0, 0.0, 0.0, 0.0, 0.0, 0.0, 0.0, 0.0, 0.0, 0.0, 0.0, 0.0, 0.0, 0.0, 0.0, 0.0, 0.0, 0.0, 0.0, 0.0, 0.0, 0.0, 0.0, 0.0, 0.0, 0.0, 0.0, 0.0, 0.0, 0.0, 0.0, 0.0, 0.0, 0.0, 0.0, 0.0, 0.0, 0.0, 0.0, 0.0, 0.0, 0.0, 0.0, 0.0, 0.0, 0.0, 0.0, 0.0, 0.0, 0.0, 0.0, 0.0, 0.0, 0.0, 0.0, 0.0, 0.0, 0.0, 0.0, 0.0, 0.0, 0.0, 0.0, 0.0, 0.0, 0.0, 0.0, 0.0, 0.0, 0.0, 0.0, 0.0, 0.0, 0.0, 0.0, 0.0, 0.0, 0.0, 0.0, 0.0, 0.0, 0.0, 0.0, 0.0, 0.0, 0.0, 0.0, 0.0, 0.0, 0.0, 0.0, 0.0, 0.0, 0.0, 0.0, 0.0, 0.0, 0.0, 0.0, 0.0, 0.0, 0.0, 0.0, 0.0, 0.0, 0.0, 0.0, 0.0, 0.0, 0.0, 0.0, 0.0, 0.0, 0.0, 0.0, 0.0, 0.0, 0.0, 0.0, 0.0, 0.0, 0.0, 0.0, 0.0, 0.0, 0.0, 0.0, 0.0, 0.0, 0.0, 0.0, 0.0, 0.0, 0.0, 0.0, 0.0, 0.0, 0.0, 0.0, 0.0, 0.0, 0.0, 0.0, 0.0, 0.0, 0.0, 0.0, 0.0, 0.0, 0.0, 0.0, 0.0, 0.0, 0.0, 0.0, 0.0, 0.0, 0.0, 0.0, 0.0, 0.0, 0.0, 0.0, 0.0, 0.0, 0.0, 0.0, 0.0, 0.0, 0.0, 0.0, 0.0, 0.0, 0.0, 0.0, 0.0, 0.0, 0.0, 0.0, 0.0, 0.0, 0.0, 0.0, 0.0, 0.0, 0.0, 0.0, 0.0, 0.0, 0.0, 0.0, 0.0, 0.0, 0.0, 0.0, 0.0, 0.0, 0.0, 0.0, 0.0, 0.0, 0.0, 0.0, 0.0, 0.0, 0.0, 0.0, 0.0, 0.0, 0.0, 0.0, 0.0, 0.0, 0.0, 0.0, 0.0, 0.0, 0.0, 0.0, 0.0, 0.0, 0.0, 0.0, 0.0, 0.0, 0.0, 0.0, 0.0, 0.0, 0.0, 0.0, 0.0, 0.0, 0.0, 0.0, 0.0, 0.0, 0.0, 0.0, 0.0, 0.0, 0.0, 0.0, 0.0, 0.0, 0.0, 0.0, 0.0, 0.0, 0.0, 0.0, 0.0, 0.0, 0.0, 0.0, 0.0, 0.0, 0.0, 0.0, 0.0, 0.0, 0.0, 0.0, 0.0, 0.0, 0.0, 0.0, 0.0, 0.0, 0.0, 0.0, 0.0, 0.0, 0.0, 0.0, 0.0, 0.0, 0.0, 0.0, 0.0, 0.0, 0.0, 0.0, 0.0, 0.0, 0.0, 0.0, 0.0, 0.0, 0.0, 0.0, 0.0, 0.0, 0.0, 0.0, 0.0, 0.0, 0.0, 0.0, 0.0, 0.0, 0.0, 0.0, 0.0, 0.0, 0.0, 0.0, 0.0, 0.0, 0.0, 0.0, 0.0, 0.0, 0.0, 0.0, 0.0, 0.0, 0.0, 0.0, 0.0, 0.0, 0.0, 0.0, 0.0, 0.0, 0.0, 0.0, 0.0, 0.0, 0.0, 0.0, 0.0, 0.0, 0.0, 0.0, 0.0, 0.0, 0.0, 0.0, 0.0, 0.0, 0.0, 0.0, 0.0, 0.0, 0.0, 0.0, 0.0, 0.0, 0.0, 0.0, 0.0, 0.0, 0.0, 0.0, 0.0, 0.0, 0.0, 0.0, 0.0, 0.0, 0.0, 0.0, 0.0, 0.0, 0.0, 0.0, 0.0, 0.0, 0.0, 0.0, 0.0, 0.0, 0.0, 0.0, 0.0, 0.0, 0.0, 0.0, 0.0, 0.0, 0.0, 0.0, 0.0, 0.0, 0.0, 0.0, 0.0, 0.0, 0.0, 0.0, 0.0, 0.0, 0.0, 0.0, 0.0, 0.0, 0.0, 0.0, 0.0, 0.0, 0.0, 0.0, 0.0, 0.0, 0.0, 0.0, 0.0, 0.0, 0.0, 0.0, 0.0, 0.0, 0.0, 0.0, 0.0, 0.0, 0.0, 0.0, 0.0, 0.0, 0.0, 0.0, 0.0, 0.0, 0.0, 0.0, 0.0, 0.0, 0.0, 0.0, 0.0, 0.0, 0.0, 0.0, 0.0, 0.0, 0.0, 0.0, 0.0, 0.0, 0.0, 0.0, 0.0, 0.0, 0.0, 0.0, 0.0, 0.0, 0.0, 0.0, 0.0, 0.0, 0.0, 0.0, 0.0, 0.0, 0.0, 0.0, 0.0, 0.0, 0.0, 0.0, 0.0, 0.0, 0.0, 0.0, 0.0, 0.0, 0.0, 0.0, 0.0, 0.0, 0.0, 0.0, 0.0, 0.0, 0.0, 0.0, 0.0, 0.0, 0.0, 0.0, 0.0, 0.0, 0.0, 0.0, 0.0, 0.0, 0.0, 0.0, 0.0, 0.0, 0.0, 0.0, 0.0, 0.0, 0.0, 0.0, 0.0, 0.0, 0.0, 0.0, 0.0, 0.0, 0.0, 0.0, 0.0, 0.0, 0.0, 0.0, 0.0, 0.0, 0.0, 0.0, 0.0, 0.0, 0.0, 0.0, 0.0, 0.0, 0.0, 0.0, 0.0, 0.0, 0.0, 0.0, 0.0, 0.0, 0.0, 0.0, 0.0, 0.0, 0.0, 0.0, 0.0, 0.0, 0.0, 0.0, 0.0, 0.0, 0.0, 0.0, 0.0, 0.0, 0.0, 0.0, 0.0, 0.0, 0.0, 0.0, 0.0, 0.0, 0.0, 0.0, 0.0, 0.0, 0.0, 0.0, 0.0, 0.0, 0.0, 0.0, 0.0, 0.0, 0.0, 0.0, 0.0, 0.0, 0.0, 0.0, 0.0, 0.0, 0.0, 0.0, 0.0, 0.0, 0.0, 0.0, 0.0, 0.0, 0.0, 0.0, 0.0, 0.0, 0.0, 0.0, 0.0, 0.0, 0.0, 0.0, 0.0, 0.0, 0.0, 0.0, 0.0, 0.0, 0.0, 0.0, 0.0, 0.0, 0.0, 0.0, 0.0, 0.0, 0.0, 0.0, 0.0, 0.0, 0.0, 0.0, 0.0, 0.0, 0.0, 0.0, 0.0, 0.0, 0.0, 0.0, 0.0, 0.0, 0.0, 0.0, 0.0, 0.0, 0.0, 0.0, 0.0, 0.0, 0.0, 0.0, 0.0, 0.0, 0.0, 0.0, 0.0, 0.0, 0.0, 0.0, 0.0, 0.0, 0.0, 0.0, 0.0, 0.0, 0.0, 0.0, 0.0, 0.0, 0.0, 0.0, 0.0, 0.0, 0.0, 0.0, 0.0, 0.0, 0.0, 0.0, 0.0, 0.0, 0.0, 0.0, 0.0, 0.0, 0.0, 0.0, 0.0, 0.0, 0.0, 0.0, 0.0, 0.0, 0.0, 0.0, 0.0, 0.0, 0.0, 0.0, 0.0, 0.0, 0.0, 0.0, 0.0, 0.0, 0.0, 0.0, 0.0, 0.0, 0.0, 0.0, 0.0, 0.0, 0.0, 0.0, 0.0, 0.0, 0.0, 0.0, 0.0, 0.0, 0.0, 0.0, 0.0, 0.0, 0.0, 0.0, 0.0, 0.0, 0.0, 0.0, 0.0, 0.0, 0.0, 0.0, 0.0, 0.0, 0.0, 0.0, 0.0, 0.0, 0.0, 0.0, 0.0, 0.0, 0.0, 0.0, 0.0, 0.0, 0.0, 0.0, 0.0, 0.0, 0.0, 0.0, 0.0, 0.0, 0.0, 0.0, 0.0, 0.0, 0.0, 0.0, 0.0, 0.0, 0.0, 0.0, 0.0, 0.0, 0.0, 0.0, 0.0, 0.0, 0.0, 0.0, 0.0, 0.0, 0.0, 0.0, 0.0, 0.0, 0.0, 0.0, 0.0, 0.0, 0.0, 0.0, 0.0, 0.0, 0.0, 0.0, 0.0, 0.0, 0.0, 0.0, 0.0, 0.0, 0.0, 0.0, 0.0, 0.0, 0.0, 0.0, 0.0, 0.0, 0.0, 0.0, 0.0, 0.0, 0.0, 0.0, 0.0, 0.0, 0.0, 0.0, 0.0, 0.0, 0.0, 0.0, 0.0, 0.0, 0.0, 0.0, 0.0, 0.0, 0.0, 0.0, 0.0, 0.0, 0.0, 0.0, 0.0, 0.0, 0.0, 0.0, 0.0, 0.0, 0.0, 0.0, 0.0, 0.0, 0.0, 0.0, 0.0, 0.0, 0.0, 0.0, 0.0, 0.0, 0.0, 0.0, 0.0])
_ca = me_scene.color_attributes.new('VertexColors', 'BYTE_COLOR', 'CORNER')
_ca.data.foreach_set('color', [1.0, 1.0, 1.0, 1.0, 1.0, 1.0, 1.0, 1.0, 1.0, 1.0, 1.0, 1.0, 1.0, 1.0, 1.0, 1.0, 1.0, 1.0, 1.0, 1.0, 1.0, 1.0, 1.0, 1.0, 1.0, 1.0, 1.0, 1.0, 1.0, 1.0, 1.0, 1.0, 1.0, 1.0, 1.0, 1.0, 1.0, 1.0, 1.0, 1.0, 1.0, 1.0, 1.0, 1.0, 1.0, 1.0, 1.0, 1.0, 1.0, 1.0, 1.0, 1.0, 1.0, 1.0, 1.0, 1.0, 1.0, 1.0, 1.0, 1.0, 1.0, 1.0, 1.0, 1.0, 1.0, 1.0, 1.0, 1.0, 1.0, 1.0, 1.0, 1.0, 1.0, 1.0, 1.0, 1.0, 1.0, 1.0, 1.0, 1.0, 1.0, 1.0, 1.0, 1.0, 1.0, 1.0, 1.0, 1.0, 1.0, 1.0, 1.0, 1.0, 1.0, 1.0, 1.0, 1.0, 1.0, 1.0, 1.0, 1.0, 1.0, 1.0, 1.0, 1.0, 1.0, 1.0, 1.0, 1.0, 1.0, 1.0, 1.0, 1.0, 1.0, 1.0, 1.0, 1.0, 1.0, 1.0, 1.0, 1.0, 1.0, 1.0, 1.0, 1.0, 1.0, 1.0, 1.0, 1.0, 1.0, 1.0, 1.0, 1.0, 1.0, 1.0, 1.0, 1.0, 1.0, 1.0, 1.0, 1.0, 1.0, 1.0, 1.0, 1.0, 1.0, 1.0, 1.0, 1.0, 1.0, 1.0, 1.0, 1.0, 1.0, 1.0, 1.0, 1.0, 1.0, 1.0, 1.0, 1.0, 1.0, 1.0, 1.0, 1.0, 1.0, 1.0, 1.0, 1.0, 1.0, 1.0, 1.0, 1.0, 1.0, 1.0, 1.0, 1.0, 1.0, 1.0, 1.0, 1.0, 1.0, 1.0, 1.0, 1.0, 1.0, 1.0, 1.0, 1.0, 1.0, 1.0, 1.0, 1.0, 1.0, 1.0, 1.0, 1.0, 1.0, 1.0, 1.0, 1.0, 1.0, 1.0, 1.0, 1.0, 1.0, 1.0, 1.0, 1.0, 1.0, 1.0, 1.0, 1.0, 1.0, 1.0, 1.0, 1.0, 1.0, 1.0, 1.0, 1.0, 1.0, 1.0, 1.0, 1.0, 1.0, 1.0, 1.0, 1.0, 1.0, 1.0, 1.0, 1.0, 1.0, 1.0, 1.0, 1.0, 1.0, 1.0, 1.0, 1.0, 1.0, 1.0, 1.0, 1.0, 1.0, 1.0, 1.0, 1.0, 1.0, 1.0, 1.0, 1.0, 1.0, 1.0, 1.0, 1.0, 1.0, 1.0, 1.0, 1.0, 1.0, 1.0, 1.0, 1.0, 1.0, 1.0, 1.0, 1.0, 1.0, 1.0, 1.0, 1.0, 1.0, 1.0, 1.0, 1.0, 1.0, 1.0, 1.0, 1.0, 1.0, 1.0, 1.0, 1.0, 1.0, 1.0, 1.0, 1.0, 1.0, 1.0, 1.0, 1.0, 1.0, 1.0, 1.0, 1.0, 1.0, 1.0, 1.0, 1.0, 1.0, 1.0, 1.0, 1.0, 1.0, 1.0, 1.0, 1.0, 1.0, 1.0, 1.0, 1.0, 1.0, 1.0, 1.0, 1.0, 1.0, 1.0, 1.0, 1.0, 1.0, 1.0, 1.0, 1.0, 1.0, 1.0, 1.0, 1.0, 1.0, 1.0, 1.0, 1.0, 1.0, 1.0, 1.0, 1.0, 1.0, 1.0, 1.0, 1.0, 1.0, 1.0, 1.0, 1.0, 1.0, 1.0, 1.0, 1.0, 1.0, 1.0, 1.0, 1.0, 1.0, 1.0, 1.0, 1.0, 1.0, 1.0, 1.0, 1.0, 1.0, 1.0, 1.0, 1.0, 1.0, 1.0, 1.0, 1.0, 1.0, 1.0, 1.0, 1.0, 1.0, 1.0, 1.0, 1.0, 1.0, 1.0, 1.0, 1.0, 1.0, 1.0, 1.0, 1.0, 1.0, 1.0, 1.0, 1.0, 1.0, 1.0, 1.0, 1.0, 1.0, 1.0, 1.0, 1.0, 1.0, 1.0, 1.0, 1.0, 1.0, 1.0, 1.0, 1.0, 1.0, 1.0, 1.0, 1.0, 1.0, 1.0, 1.0, 1.0, 1.0, 1.0, 1.0, 1.0, 1.0, 1.0, 1.0, 1.0, 1.0, 1.0, 1.0, 1.0, 1.0, 1.0, 1.0, 1.0, 1.0, 1.0, 1.0, 1.0, 1.0, 1.0, 1.0, 1.0, 1.0, 1.0, 1.0, 1.0, 1.0, 1.0, 1.0, 1.0, 1.0, 1.0, 1.0, 1.0, 1.0, 1.0, 1.0, 1.0, 1.0, 1.0, 1.0, 1.0, 1.0, 1.0, 1.0, 1.0, 1.0, 1.0, 1.0, 1.0, 1.0, 1.0, 1.0, 1.0, 1.0, 1.0, 1.0, 1.0, 1.0, 1.0, 1.0, 1.0, 1.0, 1.0, 1.0, 1.0, 1.0, 1.0, 1.0, 1.0, 1.0, 1.0, 1.0, 1.0, 1.0, 1.0, 1.0, 1.0, 1.0, 1.0, 1.0, 1.0, 1.0, 1.0, 1.0, 1.0, 1.0, 1.0, 1.0, 1.0, 1.0, 1.0, 1.0, 1.0, 1.0, 1.0, 1.0, 1.0, 1.0, 1.0, 1.0, 1.0, 1.0, 1.0, 1.0, 1.0, 1.0, 1.0, 1.0, 1.0, 1.0, 1.0, 1.0, 1.0, 1.0, 1.0, 1.0, 1.0, 1.0, 1.0, 1.0, 1.0, 1.0, 1.0, 1.0, 1.0, 1.0, 1.0, 1.0, 1.0, 1.0, 1.0, 1.0, 1.0, 1.0, 1.0, 1.0, 1.0, 1.0, 1.0, 1.0, 1.0, 1.0, 1.0, 1.0, 1.0, 1.0, 1.0, 1.0, 1.0, 1.0, 1.0, 1.0, 1.0, 1.0, 1.0, 1.0, 1.0, 1.0, 1.0, 1.0, 1.0, 1.0, 1.0, 1.0, 1.0, 1.0, 1.0, 1.0, 1.0, 1.0, 1.0, 1.0, 1.0, 1.0, 1.0, 1.0, 1.0, 1.0, 1.0, 1.0, 1.0, 1.0, 1.0, 1.0, 1.0, 1.0, 1.0, 1.0, 1.0, 1.0, 1.0, 1.0, 1.0, 1.0, 1.0, 1.0, 1.0, 1.0, 1.0, 1.0, 1.0, 1.0, 1.0, 1.0, 1.0, 1.0, 1.0, 1.0, 1.0, 1.0, 1.0, 1.0, 1.0, 1.0, 1.0, 1.0, 1.0, 1.0, 1.0, 1.0, 1.0, 1.0, 1.0, 1.0, 1.0, 1.0, 1.0, 1.0, 1.0, 1.0, 1.0, 1.0, 1.0, 1.0, 1.0, 1.0, 1.0, 1.0, 1.0, 1.0, 1.0, 1.0, 1.0, 1.0, 1.0, 1.0, 1.0, 1.0, 1.0, 1.0, 1.0, 1.0, 1.0, 1.0, 1.0, 1.0, 1.0, 1.0, 1.0, 1.0, 1.0, 1.0, 1.0, 1.0, 1.0, 1.0, 1.0, 1.0, 1.0, 1.0, 1.0, 1.0, 1.0, 1.0, 1.0, 1.0, 1.0, 1.0, 1.0, 1.0, 1.0, 1.0, 1.0, 1.0, 1.0, 1.0, 1.0, 1.0, 1.0, 1.0, 1.0, 1.0, 1.0, 1.0, 1.0, 1.0, 1.0, 1.0, 1.0, 1.0, 1.0, 1.0, 1.0, 1.0, 1.0, 1.0, 1.0, 1.0, 1.0, 1.0, 1.0, 1.0, 1.0, 1.0, 1.0, 1.0, 1.0, 1.0, 1.0, 1.0, 1.0, 1.0, 1.0, 1.0, 1.0, 1.0, 1.0, 1.0, 1.0, 1.0, 1.0, 1.0, 1.0, 1.0, 1.0, 1.0, 1.0, 1.0, 1.0, 1.0, 1.0, 1.0, 1.0, 1.0, 1.0, 1.0, 1.0, 1.0, 1.0, 1.0, 1.0, 1.0, 1.0, 1.0, 1.0, 1.0, 1.0, 1.0, 1.0, 1.0, 1.0, 1.0, 1.0, 1.0, 1.0, 1.0, 1.0, 1.0, 1.0, 1.0, 1.0, 1.0, 1.0, 1.0, 1.0, 1.0, 1.0, 1.0, 1.0, 1.0, 1.0, 1.0, 1.0, 1.0, 1.0, 1.0, 1.0, 1.0, 1.0, 1.0, 1.0, 1.0, 1.0, 1.0, 1.0, 1.0, 1.0, 1.0, 1.0, 1.0, 1.0, 1.0, 1.0, 1.0, 1.0, 1.0, 1.0, 1.0, 1.0, 1.0, 1.0, 1.0, 1.0, 1.0, 1.0, 1.0, 1.0, 1.0, 1.0, 1.0, 1.0, 1.0, 1.0, 1.0, 1.0, 1.0, 1.0, 1.0, 1.0, 1.0, 1.0, 1.0, 1.0, 1.0, 1.0, 1.0, 1.0, 1.0, 1.0, 1.0, 1.0, 1.0, 1.0, 1.0, 1.0, 1.0, 1.0, 1.0, 1.0, 1.0, 1.0, 1.0, 1.0, 1.0, 1.0, 1.0, 1.0, 1.0, 1.0, 1.0, 1.0, 1.0, 1.0, 1.0, 1.0, 1.0, 1.0, 1.0, 1.0, 1.0, 1.0, 1.0, 1.0, 1.0, 1.0, 1.0, 1.0, 1.0, 1.0, 1.0, 1.0, 1.0, 1.0, 1.0, 1.0, 1.0, 1.0, 1.0, 1.0, 1.0, 1.0, 1.0, 1.0, 1.0, 1.0, 1.0, 1.0, 1.0, 1.0, 1.0, 1.0, 1.0, 1.0, 1.0, 1.0, 1.0, 1.0, 1.0, 1.0, 1.0, 1.0, 1.0, 1.0, 1.0, 1.0, 1.0, 1.0, 1.0, 1.0, 1.0, 1.0, 1.0, 1.0, 1.0, 1.0, 1.0, 1.0, 1.0, 1.0, 1.0, 1.0, 1.0, 1.0, 1.0, 1.0, 1.0, 1.0, 1.0, 1.0, 1.0, 1.0, 1.0, 1.0, 1.0, 1.0, 1.0, 1.0, 1.0, 1.0, 1.0, 1.0, 1.0, 1.0, 1.0, 1.0, 1.0, 1.0, 1.0, 1.0, 1.0, 1.0, 1.0, 1.0, 1.0, 1.0, 1.0, 1.0, 1.0, 1.0, 1.0, 1.0, 1.0, 1.0, 1.0, 1.0, 1.0, 1.0, 1.0, 1.0, 1.0, 1.0, 1.0, 1.0, 1.0, 1.0, 1.0, 1.0, 1.0, 1.0, 1.0, 1.0, 1.0, 1.0, 1.0, 1.0, 1.0, 1.0, 1.0, 1.0, 1.0, 1.0, 1.0, 1.0, 1.0, 1.0, 1.0, 1.0, 1.0, 1.0, 1.0, 1.0, 1.0, 1.0, 1.0, 1.0, 1.0, 1.0, 1.0, 1.0, 1.0, 1.0, 1.0, 1.0, 1.0, 1.0, 1.0, 1.0, 1.0, 1.0, 1.0, 1.0, 1.0, 1.0, 1.0, 1.0, 1.0, 1.0, 1.0, 1.0, 1.0, 1.0, 1.0, 1.0, 1.0, 1.0, 1.0, 1.0, 1.0, 1.0, 1.0, 1.0, 1.0, 1.0, 1.0, 1.0, 1.0, 1.0, 1.0, 1.0, 1.0, 1.0, 1.0, 1.0, 1.0, 1.0, 1.0, 1.0, 1.0, 1.0, 1.0, 1.0, 1.0, 1.0, 1.0, 1.0, 1.0, 1.0, 1.0, 1.0, 1.0, 1.0, 1.0, 1.0, 1.0, 1.0, 1.0, 1.0, 1.0, 1.0, 1.0, 1.0, 1.0, 1.0, 1.0, 1.0, 1.0, 1.0, 1.0, 1.0, 1.0, 1.0, 1.0, 1.0, 1.0, 1.0, 1.0, 1.0, 1.0, 1.0, 1.0, 1.0, 1.0, 1.0, 1.0, 1.0, 1.0, 1.0, 1.0, 1.0, 1.0, 1.0, 1.0, 1.0, 1.0, 1.0, 1.0, 1.0, 1.0, 1.0, 1.0, 1.0, 1.0, 1.0, 1.0, 1.0, 1.0, 1.0, 1.0, 1.0, 1.0, 1.0, 1.0, 1.0, 1.0, 1.0, 1.0, 1.0, 1.0, 1.0, 1.0, 1.0, 1.0, 1.0, 1.0, 1.0, 1.0, 1.0, 1.0, 1.0, 1.0, 1.0, 1.0, 1.0, 1.0, 1.0, 1.0, 1.0, 1.0, 1.0, 1.0, 1.0, 1.0, 1.0, 1.0, 1.0, 1.0, 1.0, 1.0, 1.0, 1.0, 1.0, 1.0, 1.0, 1.0, 1.0, 1.0, 1.0, 1.0, 1.0, 1.0, 1.0, 1.0, 1.0, 1.0, 1.0, 1.0, 1.0, 1.0, 1.0, 1.0, 1.0, 1.0, 1.0, 1.0, 1.0, 1.0, 1.0, 1.0, 1.0, 1.0, 1.0, 1.0, 1.0, 1.0, 1.0, 1.0, 1.0, 1.0, 1.0, 1.0, 1.0, 1.0, 1.0, 1.0, 1.0, 1.0, 1.0, 1.0, 1.0, 1.0, 1.0, 1.0, 1.0, 1.0, 1.0, 1.0, 1.0, 1.0, 1.0, 1.0, 1.0, 1.0, 1.0, 1.0, 1.0, 1.0, 1.0, 1.0, 1.0, 1.0, 1.0, 1.0, 1.0, 1.0, 1.0, 1.0, 1.0, 1.0, 1.0, 1.0, 1.0, 1.0, 1.0, 1.0, 1.0, 1.0, 1.0, 1.0, 1.0, 1.0, 1.0, 1.0, 1.0, 1.0, 1.0, 1.0, 1.0, 1.0, 1.0, 1.0, 1.0, 1.0, 1.0, 1.0, 1.0, 1.0, 1.0, 1.0, 1.0, 1.0, 1.0, 1.0, 1.0, 1.0, 1.0, 1.0, 1.0, 1.0, 1.0, 1.0, 1.0, 1.0, 1.0, 1.0, 1.0, 1.0, 1.0, 1.0, 1.0, 1.0, 1.0, 1.0, 1.0, 1.0, 1.0, 1.0, 1.0, 1.0, 1.0, 1.0, 1.0, 1.0, 1.0, 1.0, 1.0, 1.0, 1.0, 1.0, 1.0, 1.0, 1.0, 1.0, 1.0, 1.0, 1.0, 1.0, 1.0, 1.0, 1.0, 1.0, 1.0, 1.0, 1.0, 1.0, 1.0, 1.0, 1.0, 1.0, 1.0, 1.0, 1.0, 1.0, 1.0, 1.0, 1.0, 1.0, 1.0, 1.0, 1.0, 1.0, 1.0, 1.0, 1.0, 1.0, 1.0, 1.0, 1.0, 1.0, 1.0, 1.0, 1.0, 1.0, 1.0, 1.0, 1.0, 1.0, 1.0, 1.0, 1.0, 1.0, 1.0, 1.0, 1.0, 1.0, 1.0, 1.0, 1.0, 1.0, 1.0, 1.0, 1.0, 1.0, 1.0, 1.0, 1.0, 1.0, 1.0, 1.0, 1.0, 1.0, 1.0, 1.0, 1.0, 1.0, 1.0, 1.0, 1.0, 1.0, 1.0, 1.0, 1.0, 1.0, 1.0, 1.0, 1.0, 1.0, 1.0, 1.0, 1.0, 1.0, 1.0, 1.0, 1.0, 1.0, 1.0, 1.0, 1.0, 1.0, 1.0, 1.0, 1.0, 1.0, 1.0, 1.0, 1.0, 1.0, 1.0, 1.0, 1.0, 1.0, 1.0, 1.0, 1.0, 1.0, 1.0, 1.0, 1.0, 1.0, 1.0, 1.0, 1.0, 1.0, 1.0, 1.0, 1.0, 1.0, 1.0, 1.0, 1.0, 1.0, 1.0, 1.0, 1.0, 1.0, 1.0, 1.0, 1.0, 1.0, 1.0, 1.0, 1.0, 1.0, 1.0, 1.0, 1.0, 1.0, 1.0, 1.0, 1.0, 1.0, 1.0, 1.0, 1.0, 1.0, 1.0, 1.0, 1.0, 1.0, 1.0, 1.0, 1.0, 1.0, 1.0, 1.0, 1.0, 1.0, 1.0, 1.0, 1.0, 1.0, 1.0, 1.0, 1.0, 1.0, 1.0, 1.0, 1.0, 1.0, 1.0, 1.0, 1.0, 1.0, 1.0, 1.0, 1.0, 1.0, 1.0, 1.0, 1.0, 1.0, 1.0, 1.0, 1.0, 1.0, 1.0, 1.0, 1.0, 1.0, 1.0, 1.0, 1.0, 1.0, 1.0, 1.0, 1.0, 1.0, 1.0, 1.0, 1.0, 1.0, 1.0, 1.0, 1.0, 1.0, 1.0, 1.0, 1.0, 1.0, 1.0, 1.0, 1.0, 1.0, 1.0, 1.0, 1.0, 1.0, 1.0, 1.0, 1.0, 1.0, 1.0, 1.0, 1.0, 1.0, 1.0, 1.0, 1.0, 1.0, 1.0, 1.0, 1.0, 1.0, 1.0, 1.0, 1.0, 1.0, 1.0, 1.0, 1.0, 1.0, 1.0, 1.0, 1.0, 1.0, 1.0, 1.0, 1.0, 1.0, 1.0, 1.0, 1.0, 1.0, 1.0, 1.0, 1.0, 1.0, 1.0, 1.0, 1.0, 1.0, 1.0, 1.0, 1.0, 1.0, 1.0, 1.0, 1.0, 1.0, 1.0, 1.0, 1.0, 1.0, 1.0, 1.0, 1.0, 1.0, 1.0, 1.0, 1.0, 1.0, 1.0, 1.0, 1.0, 1.0, 1.0, 1.0, 1.0, 1.0, 1.0, 1.0, 1.0, 1.0, 1.0, 1.0, 1.0, 1.0, 1.0, 1.0, 1.0, 1.0, 1.0, 1.0, 1.0, 1.0, 1.0, 1.0, 1.0, 1.0, 1.0, 1.0, 1.0, 1.0, 1.0, 1.0, 1.0, 1.0, 1.0, 1.0, 1.0, 1.0, 1.0, 1.0, 1.0, 1.0, 1.0, 1.0, 1.0, 1.0, 1.0, 1.0, 1.0, 1.0, 1.0, 1.0, 1.0, 1.0, 1.0, 1.0, 1.0, 1.0, 1.0, 1.0, 1.0, 1.0, 1.0, 1.0, 1.0, 1.0, 1.0, 1.0, 1.0, 1.0, 1.0, 1.0, 1.0, 1.0, 1.0, 1.0, 1.0, 1.0, 1.0, 1.0, 1.0, 1.0, 1.0, 1.0, 1.0, 1.0, 1.0, 1.0, 1.0, 1.0, 1.0, 1.0, 1.0, 1.0, 1.0, 1.0, 1.0, 1.0, 1.0, 1.0, 1.0, 1.0, 1.0, 1.0, 1.0, 1.0, 1.0, 1.0, 1.0, 1.0, 1.0, 1.0, 1.0, 1.0, 1.0, 1.0, 1.0, 1.0, 1.0, 1.0, 1.0, 1.0, 1.0, 1.0, 1.0, 1.0, 1.0, 1.0, 1.0, 1.0, 1.0, 1.0, 1.0, 1.0, 1.0, 1.0, 1.0, 1.0, 1.0, 1.0, 1.0, 1.0, 1.0, 1.0, 1.0, 1.0, 1.0, 1.0, 1.0, 1.0, 1.0, 1.0, 1.0, 1.0, 1.0, 1.0, 1.0, 1.0, 1.0, 1.0, 1.0, 1.0, 1.0, 1.0, 1.0, 1.0, 1.0, 1.0, 1.0, 1.0, 1.0, 1.0, 1.0, 1.0, 1.0, 1.0, 1.0, 1.0, 1.0, 1.0, 1.0, 1.0, 1.0, 1.0, 1.0, 1.0, 1.0, 1.0, 1.0, 1.0, 1.0, 1.0, 1.0, 1.0, 1.0, 1.0, 1.0, 1.0, 1.0, 1.0, 1.0, 1.0, 1.0, 1.0, 1.0, 1.0, 1.0, 1.0, 1.0, 1.0, 1.0, 1.0, 1.0, 1.0, 1.0, 1.0, 1.0, 1.0, 1.0, 1.0, 1.0, 1.0, 1.0, 1.0, 1.0, 1.0, 1.0, 1.0, 1.0, 1.0, 1.0, 1.0, 1.0, 1.0, 1.0, 1.0, 1.0, 1.0, 1.0, 1.0, 1.0, 1.0, 1.0, 1.0, 1.0, 1.0, 1.0, 1.0, 1.0, 1.0, 1.0, 1.0, 1.0, 1.0, 1.0, 1.0, 1.0, 1.0, 1.0, 1.0, 1.0, 1.0, 1.0, 1.0, 1.0, 1.0, 1.0, 1.0, 1.0, 1.0, 1.0, 1.0, 1.0, 1.0, 1.0, 1.0, 1.0, 1.0, 1.0, 1.0, 1.0, 1.0, 1.0, 1.0, 1.0, 1.0, 1.0, 1.0, 1.0, 1.0, 1.0, 1.0, 1.0, 1.0, 1.0, 1.0, 1.0, 1.0, 1.0, 1.0, 1.0, 1.0, 1.0, 1.0, 1.0, 1.0, 1.0, 1.0, 1.0, 1.0, 1.0, 1.0, 1.0, 1.0, 1.0, 1.0, 1.0, 1.0, 1.0, 1.0, 1.0, 1.0, 1.0, 1.0, 1.0, 1.0, 1.0, 1.0, 1.0, 1.0, 1.0, 1.0, 1.0, 1.0, 1.0, 1.0, 1.0, 1.0, 1.0, 1.0, 1.0, 1.0, 1.0, 1.0, 1.0, 1.0, 1.0, 1.0, 1.0, 1.0, 1.0, 1.0, 1.0, 1.0, 1.0, 1.0, 1.0, 1.0, 1.0, 1.0, 1.0, 1.0, 1.0, 1.0, 1.0, 1.0, 1.0, 1.0, 1.0, 1.0, 1.0, 1.0, 1.0, 1.0, 1.0, 1.0, 1.0, 1.0, 1.0, 1.0, 1.0, 1.0, 1.0, 1.0, 1.0, 1.0, 1.0, 1.0, 1.0, 1.0, 1.0, 1.0, 1.0, 1.0, 1.0, 1.0, 1.0, 1.0, 1.0, 1.0, 1.0, 1.0, 1.0, 1.0, 1.0, 1.0, 1.0, 1.0, 1.0, 1.0, 1.0, 1.0, 1.0, 1.0, 1.0, 1.0, 1.0, 1.0, 1.0, 1.0, 1.0, 1.0, 1.0, 1.0, 1.0, 1.0, 1.0, 1.0, 1.0, 1.0, 1.0, 1.0, 1.0, 1.0, 1.0, 1.0, 1.0, 1.0, 1.0, 1.0, 1.0, 1.0, 1.0, 1.0, 1.0, 1.0, 1.0, 1.0, 1.0, 1.0, 1.0, 1.0, 1.0, 1.0, 1.0, 1.0, 1.0, 1.0, 1.0, 1.0, 1.0, 1.0, 1.0, 1.0, 1.0, 1.0, 1.0, 1.0, 1.0, 1.0, 1.0, 1.0, 1.0, 1.0, 1.0, 1.0, 1.0, 1.0, 1.0, 1.0, 1.0, 1.0, 1.0, 1.0, 1.0, 1.0, 1.0, 1.0, 1.0, 1.0, 1.0, 1.0, 1.0, 1.0, 1.0, 1.0, 1.0, 1.0, 1.0, 1.0, 1.0, 1.0, 1.0, 1.0, 1.0, 1.0, 1.0, 1.0, 1.0, 1.0, 1.0, 1.0, 1.0, 1.0, 1.0, 1.0, 1.0, 1.0, 1.0, 1.0, 1.0, 1.0, 1.0, 1.0, 1.0, 1.0, 1.0, 1.0, 1.0, 1.0, 1.0, 1.0, 1.0, 1.0, 1.0, 1.0, 1.0, 1.0, 1.0, 1.0, 1.0, 1.0, 1.0, 1.0, 1.0, 1.0, 1.0, 1.0, 1.0, 1.0, 1.0, 1.0, 1.0, 1.0, 1.0, 1.0, 1.0, 1.0, 1.0, 1.0, 1.0, 1.0, 1.0, 1.0, 1.0, 1.0, 1.0, 1.0, 1.0, 1.0, 1.0, 1.0, 1.0, 1.0, 1.0, 1.0, 1.0, 1.0, 1.0, 1.0, 1.0, 1.0, 1.0, 1.0, 1.0, 1.0, 1.0, 1.0, 1.0, 1.0, 1.0, 1.0, 1.0, 1.0, 1.0, 1.0, 1.0, 1.0, 1.0, 1.0, 1.0, 1.0, 1.0, 1.0, 1.0, 1.0, 1.0, 1.0, 1.0, 1.0, 1.0, 1.0, 1.0, 1.0, 1.0, 1.0, 1.0, 1.0, 1.0, 1.0, 1.0, 1.0, 1.0, 1.0, 1.0, 1.0, 1.0, 1.0, 1.0, 1.0, 1.0, 1.0, 1.0, 1.0, 1.0, 1.0, 1.0, 1.0, 1.0, 1.0, 1.0, 1.0, 1.0, 1.0, 1.0, 1.0, 1.0, 1.0, 1.0, 1.0, 1.0, 1.0, 1.0, 1.0, 1.0, 1.0, 1.0, 1.0, 1.0, 1.0, 1.0, 1.0, 1.0, 1.0, 1.0, 1.0, 1.0, 1.0, 1.0, 1.0, 1.0, 1.0, 1.0, 1.0, 1.0, 1.0, 1.0, 1.0, 1.0, 1.0, 1.0, 1.0, 1.0, 1.0, 1.0, 1.0, 1.0, 1.0, 1.0, 1.0, 1.0, 1.0, 1.0, 1.0, 1.0, 1.0, 1.0, 1.0, 1.0, 1.0, 1.0, 1.0, 1.0, 1.0, 1.0, 1.0, 1.0, 1.0, 1.0, 1.0, 1.0, 1.0, 1.0, 1.0, 1.0, 1.0, 1.0, 1.0, 1.0, 1.0, 1.0, 1.0, 1.0, 1.0, 1.0, 1.0, 1.0, 1.0, 1.0, 1.0, 1.0, 1.0, 1.0, 1.0, 1.0, 1.0, 1.0, 1.0, 1.0, 1.0, 1.0, 1.0, 1.0, 1.0, 1.0, 1.0, 1.0, 1.0, 1.0, 1.0, 1.0, 1.0, 1.0, 1.0, 1.0, 1.0, 1.0, 1.0, 1.0, 1.0, 1.0, 1.0, 1.0, 1.0, 1.0, 1.0, 1.0, 1.0, 1.0, 1.0, 1.0, 1.0, 1.0, 1.0, 1.0, 1.0, 1.0, 1.0, 1.0, 1.0, 1.0, 1.0, 1.0, 1.0, 1.0, 1.0, 1.0, 1.0, 1.0, 1.0, 1.0, 1.0, 1.0, 1.0, 1.0, 1.0, 1.0, 1.0, 1.0, 1.0, 1.0, 1.0, 1.0, 1.0, 1.0, 1.0, 1.0, 1.0, 1.0, 1.0, 1.0, 1.0, 1.0, 1.0, 1.0, 1.0, 1.0, 1.0, 1.0, 1.0, 1.0, 1.0, 1.0, 1.0, 1.0, 1.0, 1.0, 1.0, 1.0, 1.0, 1.0, 1.0, 1.0, 1.0, 1.0, 1.0, 1.0, 1.0, 1.0, 1.0, 1.0, 1.0, 1.0, 1.0, 1.0, 1.0, 1.0, 1.0, 1.0, 1.0, 1.0, 1.0, 1.0, 1.0, 1.0, 1.0, 1.0, 1.0, 1.0, 1.0, 1.0, 1.0, 1.0, 1.0, 1.0, 1.0, 1.0, 1.0, 1.0, 1.0, 1.0, 1.0, 1.0, 1.0, 1.0, 1.0, 1.0, 1.0, 1.0, 1.0, 1.0, 1.0, 1.0, 1.0, 1.0, 1.0, 1.0, 1.0, 1.0, 1.0, 1.0, 1.0, 1.0, 1.0, 1.0, 1.0, 1.0, 1.0, 1.0, 1.0, 1.0, 1.0, 1.0, 1.0, 1.0, 1.0, 1.0, 1.0, 1.0, 1.0, 1.0, 1.0, 1.0, 1.0, 1.0, 1.0, 1.0, 1.0, 1.0, 1.0, 1.0, 1.0, 1.0, 1.0, 1.0, 1.0, 1.0, 1.0, 1.0, 1.0, 1.0, 1.0, 1.0, 1.0, 1.0, 1.0, 1.0, 1.0, 1.0, 1.0, 1.0, 1.0, 1.0, 1.0, 1.0, 1.0, 1.0, 1.0, 1.0, 1.0, 1.0, 1.0, 1.0, 1.0, 1.0])
me_scene.materials.append(mat_neo_wall_corner_snaps001_003)
me_scene.use_remesh_fix_poles = True
me_scene.use_remesh_preserve_attributes = False
me_scene.update()
me_scene.normals_split_custom_set([tuple(v) for v in zip(*[iter([0.0, 1.0, -4.445e-08, 0.0, 1.0, 0.0, 0.0, 1.0, -2.737e-08, 0.0, 1.0, -2.737e-08, 0.0, 1.0, 0.0, 0.0, 1.0, 0.0, -1.412e-08, -1.0, -2.352e-08, 0.0, -1.0, 0.0, 4.029e-06, -1.0, 1.893e-06, 4.029e-06, -1.0, 1.893e-06, 5.595e-07, -1.0, 1.598e-07, -1.412e-08, -1.0, -2.352e-08, 3.763e-08, -1.0, 7.246e-14, 4.704e-09, -1.0, 4.704e-09, 1.881e-08, -1.0, 1.881e-08, 3.763e-08, -1.0, 7.246e-14, 1.882e-08, -1.0, 3.688e-14, 4.704e-09, -1.0, 4.704e-09, -3.252e-05, 1.388e-05, -1.0, -6.328e-05, 6.158e-06, -1.0, -0.0001296, 0.0, -1.0, -3.252e-05, 1.388e-05, -1.0, -3.719e-05, 1.526e-05, -1.0, -6.328e-05, 6.158e-06, -1.0, -1.0, -3.024e-10, 1.525e-05, -1.0, -1.209e-11, 4.273e-05, -1.0, 0.0, 1.525e-05, -1.0, -3.024e-10, 1.525e-05, -1.0, -5.671e-10, 3.242e-05, -1.0, -1.209e-11, 4.273e-05, 0.0, 1.0, 7.946e-08, 0.0, 1.0, 1.348e-07, 0.0, 1.0, -2.737e-08, 0.0, 1.0, -2.737e-08, 0.0, 1.0, 1.348e-07, 0.0, 1.0, -4.445e-08, 4.029e-06, -1.0, 1.893e-06, 0.0, -1.0, 0.0, 3.319e-06, -1.0, -2.908e-12, 3.319e-06, -1.0, -2.908e-12, 0.0, -1.0, 0.0, 0.0, -1.0, 0.0, 3.319e-06, -1.0, -2.908e-12, 6.637e-06, -1.0, -5.82e-12, 4.029e-06, -1.0, 1.893e-06, 4.029e-06, -1.0, 1.893e-06, 6.637e-06, -1.0, -5.82e-12, 5.309e-06, -1.0, 1.325e-06, 0.0, 1.0, -2.737e-08, 0.0, 1.0, 0.0, 0.0, 1.0, 7.946e-08, 0.0, 1.0, 7.946e-08, 0.0, 1.0, 0.0, 0.0, 1.0, 0.0, 0.0, 1.0, 0.0, 0.0, 1.0, -4.445e-08, 0.0, 1.0, -2.107e-06, 0.0, 1.0, -2.107e-06, 0.0, 1.0, -4.445e-08, 0.0, 1.0, -9.537e-07, 2.007e-14, -1.0, -1.881e-08, 0.0, -1.0, 0.0, -1.412e-08, -1.0, -2.352e-08, -1.412e-08, -1.0, -2.352e-08, 0.0, -1.0, 0.0, 0.0, -1.0, 0.0, -1.412e-08, -1.0, -2.352e-08, 5.595e-07, -1.0, 1.598e-07, 2.007e-14, -1.0, -1.881e-08, 2.007e-14, -1.0, -1.881e-08, 5.595e-07, -1.0, 1.598e-07, 3.706e-14, -1.0, -3.762e-08, 0.0, 1.0, -2.107e-06, 0.0, 1.0, -2.644e-06, 0.0, 1.0, 0.0, 0.0, 1.0, 0.0, 0.0, 1.0, -2.644e-06, 0.0, 1.0, 0.0, 0.0, 1.0, 0.0, 0.0, 1.0, 0.0, 0.0, 1.0, 0.0, 0.0, 1.0, 0.0, 0.0, 1.0, 0.0, 0.0, 1.0, 0.0, 1.335e-06, -1.0, -1.426e-11, 5.595e-07, -1.0, 1.598e-07, 5.309e-06, -1.0, 1.325e-06, 5.309e-06, -1.0, 1.325e-06, 5.595e-07, -1.0, 1.598e-07, 4.029e-06, -1.0, 1.893e-06, 0.0, 1.0, 1.348e-07, 0.0, 1.0, -3.92e-07, 0.0, 1.0, -1.583e-06, 0.0, 1.0, 1.348e-07, 0.0, 1.0, 6.502e-08, 0.0, 1.0, -3.92e-07, 0.0, -1.0, 0.0, 1.882e-08, -1.0, 3.688e-14, 0.0, -1.0, 0.0, 0.0, -1.0, 0.0, 4.704e-09, -1.0, 4.704e-09, 1.882e-08, -1.0, 3.688e-14, 0.0, 1.0, -1.12e-07, 0.0, 1.0, 6.502e-08, 0.0, 1.0, 0.0, 0.0, 1.0, -1.12e-07, 0.0, 1.0, -3.92e-07, 0.0, 1.0, 6.502e-08, 0.0, 1.0, -5.595e-06, 0.0, 1.0, -9.537e-07, 0.0, 1.0, -3.92e-07, 0.0, 1.0, -3.92e-07, 0.0, 1.0, -9.537e-07, 0.0, 1.0, 0.0, 4.704e-09, -1.0, 4.704e-09, 0.0, -1.0, 0.0, 5.641e-14, -1.0, 1.882e-08, 5.641e-14, -1.0, 1.882e-08, 0.0, -1.0, 0.0, 0.0, -1.0, 0.0, 5.641e-14, -1.0, 1.882e-08, 1.118e-13, -1.0, 3.763e-08, 4.704e-09, -1.0, 4.704e-09, 4.704e-09, -1.0, 4.704e-09, 1.118e-13, -1.0, 3.763e-08, 1.881e-08, -1.0, 1.881e-08, 0.0, 1.0, -3.92e-07, 0.0, 1.0, -1.12e-07, 0.0, 1.0, -5.595e-06, 0.0, 1.0, -5.595e-06, 0.0, 1.0, -1.12e-07, 0.0, 1.0, -1.136e-05, 0.0, 1.0, -3.92e-07, 0.0, 1.0, -1.583e-06, 0.0, 1.0, -1.583e-06, 0.0, 1.0, 0.0, 0.0, 1.0, -1.583e-06, 0.0, 1.0, -3.92e-07, 4.704e-09, -1.0, 4.704e-09, 0.0, -1.0, 0.0, 0.0, -1.0, 0.0, 0.0, -1.0, 0.0, 0.0, -1.0, 0.0, 4.704e-09, -1.0, 4.704e-09, -1.907e-06, 7.009e-06, -1.0, 3.528e-05, 1.526e-05, -1.0, 6.022e-05, 6.158e-06, -1.0, -1.908e-06, 1.526e-05, -1.0, 3.528e-05, 1.526e-05, -1.0, -1.907e-06, 7.009e-06, -1.0, 3.528e-05, 1.526e-05, -1.0, 3.252e-05, 1.388e-05, -1.0, 6.022e-05, 6.158e-06, -1.0, 6.022e-05, 6.158e-06, -1.0, 3.252e-05, 1.388e-05, -1.0, 0.0001296, 0.0, -1.0, -1.907e-06, 0.0, -1.0, -1.907e-06, -6.208e-07, -1.0, 3.529e-05, 4.202e-10, -1.0, 3.529e-05, 4.202e-10, -1.0, -1.907e-06, -6.208e-07, -1.0, 4.378e-05, -5.225e-07, -1.0, 4.378e-05, -5.225e-07, -1.0, 2.288e-05, 4.031e-10, -1.0, 3.529e-05, 4.202e-10, -1.0, 3.529e-05, 4.202e-10, -1.0, 2.288e-05, 4.031e-10, -1.0, 2.288e-05, 0.0, -1.0, -3.719e-05, 1.526e-05, -1.0, -1.908e-06, 1.526e-05, -1.0, -1.907e-06, 7.009e-06, -1.0, -3.719e-05, 1.526e-05, -1.0, -1.907e-06, 7.009e-06, -1.0, -6.328e-05, 6.158e-06, -1.0, -1.907e-06, -6.208e-07, -1.0, -3.719e-05, 3.391e-10, -1.0, -4.699e-05, -5.226e-07, -1.0, -1.907e-06, -6.208e-07, -1.0, -1.907e-06, 0.0, -1.0, -3.719e-05, 3.391e-10, -1.0, -2.288e-05, 3.075e-10, -1.0, -3.719e-05, 3.391e-10, -1.0, -2.288e-05, -5.818e-11, -1.0, -2.288e-05, 3.075e-10, -1.0, -4.699e-05, -5.226e-07, -1.0, -3.719e-05, 3.391e-10, -1.0, 0.0, 1.0, -3.85e-13, 0.0, 1.0, 6.502e-08, 0.0, 1.0, 1.348e-07, 0.0, 1.0, -3.85e-13, 0.0, 1.0, 0.0, 0.0, 1.0, 6.502e-08, 1.881e-08, -1.0, -2.309e-14, 0.0, -1.0, 0.0, 1.882e-08, -1.0, 3.688e-14, 1.882e-08, -1.0, 3.688e-14, 0.0, -1.0, 0.0, 0.0, -1.0, 0.0, 3.762e-08, -1.0, -5.082e-14, 1.881e-08, -1.0, -2.309e-14, 3.763e-08, -1.0, 7.246e-14, 3.763e-08, -1.0, 7.246e-14, 1.881e-08, -1.0, -2.309e-14, 1.882e-08, -1.0, 3.688e-14, 0.0, 1.0, 0.0, 0.0, 1.0, 0.0, 0.0, 1.0, 6.502e-08, 0.0, 1.0, 0.0, 0.0, 1.0, 0.0, 0.0, 1.0, 0.0, 0.0, 1.0, 7.946e-08, 0.0, 1.0, -3.85e-13, 0.0, 1.0, 1.348e-07, 0.0, 1.0, 7.946e-08, 0.0, 1.0, 0.0, 0.0, 1.0, -3.85e-13, 3.317e-06, -1.0, -4.365e-12, 3.319e-06, -1.0, -2.908e-12, 0.0, -1.0, 0.0, 0.0, -1.0, 0.0, 3.319e-06, -1.0, -2.908e-12, 0.0, -1.0, 0.0, 3.317e-06, -1.0, -4.365e-12, 6.634e-06, -1.0, -7.911e-12, 6.637e-06, -1.0, -5.82e-12, 3.317e-06, -1.0, -4.365e-12, 6.637e-06, -1.0, -5.82e-12, 3.319e-06, -1.0, -2.908e-12, 0.0, 1.0, 0.0, 0.0, 1.0, 0.0, 0.0, 1.0, 7.946e-08, 0.0, 1.0, 0.0, 0.0, 1.0, 0.0, 0.0, 1.0, 0.0, -1.0, -4.326e-11, -8.251e-11, -1.0, 5.497e-11, -3.242e-05, -1.0, 1.33e-10, -4.273e-05, -1.0, -5.988e-10, 1.13e-09, -1.0, 5.497e-11, -3.242e-05, -1.0, -4.326e-11, -8.251e-11, -1.0, 5.497e-11, -3.242e-05, -1.0, 0.0, -1.525e-05, -1.0, 1.33e-10, -4.273e-05, -1.0, 1.33e-10, -4.273e-05, -1.0, 0.0, -1.525e-05, -1.0, 0.0, -1.525e-05, -1.0, 0.0, 0.0, -1.0, 1.892e-10, 1.148e-09, -1.0, 0.0, -5.912e-05, -1.0, 0.0, -5.912e-05, -1.0, 1.892e-10, 1.148e-09, -1.0, 0.0, -5.26e-05, -1.0, 0.0, -5.26e-05, -1.0, 0.0, -6.865e-05, -1.0, 0.0, -5.912e-05, -1.0, 0.0, -5.912e-05, -1.0, 0.0, -6.865e-05, -1.0, 0.0, -6.865e-05, -1.0, -5.671e-10, 3.242e-05, -1.0, -5.988e-10, 1.13e-09, -1.0, -4.326e-11, -8.251e-11, -1.0, -5.671e-10, 3.242e-05, -1.0, -4.326e-11, -8.251e-11, -1.0, -1.209e-11, 4.273e-05, -1.0, 1.892e-10, 1.148e-09, -1.0, -8.445e-10, 3.242e-05, -1.0, -3.928e-10, 4.418e-05, -1.0, 1.892e-10, 1.148e-09, -1.0, 0.0, 0.0, -1.0, -8.445e-10, 3.242e-05, -1.0, -5.732e-09, 1.525e-05, -1.0, -8.445e-10, 3.242e-05, -1.0, 0.0, 1.525e-05, -1.0, -5.732e-09, 1.525e-05, -1.0, -3.928e-10, 4.418e-05, -1.0, -8.445e-10, 3.242e-05, 0.0, 1.0, 2.308e-06, 0.0, 1.0, -2.107e-06, 0.0, 1.0, -9.537e-07, 0.0, 1.0, 2.308e-06, 0.0, 1.0, -7.526e-06, 0.0, 1.0, -2.107e-06, -1.812e-14, -1.0, -1.881e-08, 0.0, -1.0, 0.0, 2.007e-14, -1.0, -1.881e-08, 2.007e-14, -1.0, -1.881e-08, 0.0, -1.0, 0.0, 0.0, -1.0, 0.0, -3.787e-14, -1.0, -3.761e-08, -1.812e-14, -1.0, -1.881e-08, 3.706e-14, -1.0, -3.762e-08, 3.706e-14, -1.0, -3.762e-08, -1.812e-14, -1.0, -1.881e-08, 2.007e-14, -1.0, -1.881e-08, 0.0, 1.0, -7.526e-06, 0.0, 1.0, -2.644e-06, 0.0, 1.0, -2.107e-06, 0.0, 1.0, -7.526e-06, 0.0, 1.0, -2.034e-05, 0.0, 1.0, -2.644e-06, 0.0, 1.0, -5.595e-06, 0.0, 1.0, 2.308e-06, 0.0, 1.0, -9.537e-07, 0.0, 1.0, -5.595e-06, 0.0, 1.0, 0.0, 0.0, 1.0, 2.308e-06, 1.64e-14, -1.0, 1.881e-08, 5.641e-14, -1.0, 1.882e-08, 0.0, -1.0, 0.0, 0.0, -1.0, 0.0, 5.641e-14, -1.0, 1.882e-08, 0.0, -1.0, 0.0, 1.64e-14, -1.0, 1.881e-08, 2.841e-14, -1.0, 3.762e-08, 1.118e-13, -1.0, 3.763e-08, 1.64e-14, -1.0, 1.881e-08, 1.118e-13, -1.0, 3.763e-08, 5.641e-14, -1.0, 1.882e-08, 0.0, 1.0, -1.136e-05, 0.0, 1.0, 0.0, 0.0, 1.0, -5.595e-06, 0.0, 1.0, 0.0, 0.0, 1.0, 0.0, 0.0, 1.0, -1.136e-05, 1.0, 0.0, -9.139e-07, 1.0, 0.0, -5.658e-06, 1.0, 0.0, -5.658e-06, 1.0, 0.0, -9.139e-07, 1.0, 0.0, -5.658e-06, 1.0, 0.0, -9.139e-07, 0.707, 0.7072, -3.884e-06, 0.707, 0.7073, -7.333e-07, 0.7071, 0.7071, -3.91e-06, 0.7071, 0.7071, -3.91e-06, 0.707, 0.7073, -7.333e-07, 0.7071, 0.7071, -3.91e-06, 1.0, 0.0, 3.974e-08, 1.0, 0.0, 4.959e-06, 1.0, 0.0, 4.959e-06, 1.0, 2.95e-08, 3.895e-08, 1.0, 0.0, 4.959e-06, 1.0, 0.0, 3.974e-08, 0.832, -0.5547, -7.054e-07, 0.832, -0.5547, -6.886e-07, 0.8319, -0.5549, -2.107e-05, 0.8319, -0.5549, -2.107e-05, 0.832, -0.5547, -6.886e-07, 0.8319, -0.5549, -1.449e-05, 1.0, 0.0, -1.068e-05, 1.0, 0.0, -5.658e-06, 1.0, 0.0, -1.068e-05, 1.0, 0.0, -1.068e-05, 1.0, 0.0, -5.658e-06, 1.0, 0.0, -5.658e-06, 0.832, -0.5548, -2.899e-06, 0.8319, -0.5549, -1.449e-05, 0.832, -0.5548, 7.193e-06, 0.832, -0.5548, -2.899e-06, 0.8319, -0.5549, -2.107e-05, 0.8319, -0.5549, -1.449e-05, 0.707, 0.7072, -3.36e-05, 0.707, 0.7072, -3.884e-06, 0.707, 0.7072, -4.417e-05, 0.707, 0.7072, -3.36e-05, 0.707, 0.7073, -7.333e-07, 0.707, 0.7072, -3.884e-06, 1.0, 0.0, 9.918e-06, 1.0, 0.0, 4.959e-06, 1.0, 0.0, 9.918e-06, 1.0, 0.0, 9.918e-06, 1.0, 0.0, 4.959e-06, 1.0, 0.0, 4.959e-06, -9.759e-07, 0.0, 1.0, 8.477e-07, 0.0, 1.0, 8.309e-07, 0.0, 1.0, 2.119e-07, 0.0, 1.0, 8.477e-07, 0.0, 1.0, -9.759e-07, 0.0, 1.0, -3.821e-06, 0.7072, 0.707, -3.743e-06, 0.7072, 0.707, 6.795e-06, 0.7071, 0.7071, 6.795e-06, 0.7071, 0.7071, -3.743e-06, 0.7072, 0.707, 5.076e-06, 0.7071, 0.7071, 0.0, 0.0, 1.0, 0.0, 0.0, 1.0, 0.0, 0.0, 1.0, 0.0, 0.0, 1.0, 0.0, 0.0, 1.0, 0.0, 0.0, 1.0, -7.304e-07, -0.5546, 0.8321, -3.443e-06, -0.5546, 0.8321, -1.142e-06, -0.5548, 0.832, -1.142e-06, -0.5548, 0.832, -3.443e-06, -0.5546, 0.8321, -1.033e-06, -0.5548, 0.832, 0.0, 0.0, 1.0, 0.0, 0.0, 1.0, 0.0, 0.0, 1.0, 0.0, 0.0, 1.0, 0.0, 0.0, 1.0, 0.0, 0.0, 1.0, -4.1e-07, 0.7071, 0.7071, 5.076e-06, 0.7071, 0.7071, -2.967e-06, 0.7071, 0.7071, -4.1e-07, 0.7071, 0.7071, 6.795e-06, 0.7071, 0.7071, 5.076e-06, 0.7071, 0.7071, -1.884e-06, 0.0, 1.0, -9.759e-07, 0.0, 1.0, -4.26e-06, 0.0, 1.0, -1.884e-06, 0.0, 1.0, 2.119e-07, 0.0, 1.0, -9.759e-07, 0.0, 1.0, 1.714e-05, -0.5547, 0.8321, -7.304e-07, -0.5546, 0.8321, 2.54e-05, -0.5547, 0.8321, 1.714e-05, -0.5547, 0.8321, -3.443e-06, -0.5546, 0.8321, -7.304e-07, -0.5546, 0.8321, -1.0, 0.0, 2.994e-07, -1.0, 0.0, 8.252e-07, -1.0, 0.0, 8.252e-07, -1.0, 0.0, 2.994e-07, -1.0, 0.0, 8.252e-07, -1.0, 0.0, 2.994e-07, -0.707, 0.7072, 3.958e-06, -0.7071, 0.7071, -2.702e-06, -0.7071, 0.7071, -2.68e-06, -0.707, 0.7072, 3.958e-06, -0.707, 0.7072, 4.015e-06, -0.7071, 0.7071, -2.702e-06, -1.0, 0.0, 0.0, -1.0, 0.0, 0.0, -1.0, 0.0, 0.0, -1.0, 0.0, 0.0, -1.0, 0.0, 0.0, -1.0, 0.0, 0.0, -0.832, -0.5547, -5.585e-07, -0.832, -0.5548, 2.074e-07, -0.832, -0.5548, 0.0, -0.832, -0.5547, -5.585e-07, -0.8321, -0.5547, -5.661e-07, -0.832, -0.5548, 2.074e-07, -4.485e-07, 0.0, -1.0, -4.731e-07, 0.0, -1.0, -4.731e-07, 0.0, -1.0, -4.485e-07, 0.0, -1.0, -4.731e-07, 0.0, -1.0, -4.485e-07, 0.0, -1.0, 3.678e-06, 0.7072, -0.707, 3.619e-06, 0.7072, -0.707, -3.568e-06, 0.7071, -0.7071, -3.568e-06, 0.7071, -0.7071, 3.619e-06, 0.7072, -0.707, -3.548e-06, 0.7071, -0.7071, 0.0, 0.0, -1.0, 0.0, 0.0, -1.0, 0.0, 0.0, -1.0, 0.0, 0.0, -1.0, 0.0, 0.0, -1.0, 0.0, 0.0, -1.0, -1.731e-06, -0.5548, -0.832, -1.695e-06, -0.5548, -0.832, 1.924e-07, -0.5549, -0.8319, 1.924e-07, -0.5549, -0.8319, -1.695e-06, -0.5548, -0.832, 0.0, -0.5549, -0.8319, -1.0, 0.0, 1.351e-06, -1.0, 0.0, 8.252e-07, -1.0, 0.0, 8.252e-07, -1.0, 0.0, 1.351e-06, -1.0, 0.0, 1.351e-06, -1.0, 0.0, 8.252e-07, -0.707, 0.7073, 8.303e-07, -0.7071, 0.7071, -2.68e-06, -0.7071, 0.7071, -2.702e-06, -0.707, 0.7073, 8.303e-07, -0.707, 0.7073, 9.551e-07, -0.7071, 0.7071, -2.68e-06, -1.0, 0.0, 0.0, -1.0, 0.0, 0.0, -1.0, 0.0, 0.0, -1.0, 0.0, 0.0, -1.0, 0.0, 0.0, -1.0, 0.0, 0.0, -0.832, -0.5547, -5.585e-07, -0.832, -0.5548, -1.559e-07, -0.8321, -0.5547, -5.661e-07, -0.832, -0.5547, -5.585e-07, -0.832, -0.5548, 0.0, -0.832, -0.5548, -1.559e-07, 1.0, 0.0, -1.192e-06, 1.0, 0.0, -9.139e-07, 1.0, 0.0, -9.139e-07, 1.0, 0.0, -1.192e-06, 1.0, 0.0, -9.139e-07, 1.0, 0.0, -1.192e-06, 0.7071, 0.7071, -3.91e-06, 0.707, 0.7073, -9.675e-07, 0.7071, 0.7071, -3.91e-06, 0.707, 0.7073, -8.428e-07, 0.707, 0.7073, -9.675e-07, 0.7071, 0.7071, -3.91e-06, 1.0, 2.908e-06, 1.58e-09, 1.0, 2.95e-08, 3.895e-08, 1.0, 0.0, 3.974e-08, 1.0, 2.967e-06, 0.0, 1.0, 2.95e-08, 3.895e-08, 1.0, 2.908e-06, 1.58e-09, 0.8319, -0.5549, 0.0, 0.832, -0.5547, -6.886e-07, 0.8319, -0.5549, -2.064e-07, 0.8319, -0.5549, -2.064e-07, 0.832, -0.5547, -6.886e-07, 0.832, -0.5547, -7.054e-07, 8.813e-07, 0.0, 1.0, 8.309e-07, 0.0, 1.0, 8.477e-07, 0.0, 1.0, 8.813e-07, 0.0, 1.0, 8.477e-07, 0.0, 1.0, 8.309e-07, 0.0, 1.0, 4.157e-07, 0.7073, 0.7069, -3.743e-06, 0.7072, 0.707, -3.821e-06, 0.7072, 0.707, 4.157e-07, 0.7073, 0.7069, 4.495e-07, 0.7073, 0.7069, -3.743e-06, 0.7072, 0.707, 0.0, 0.0, 1.0, 0.0, 0.0, 1.0, 0.0, 0.0, 1.0, 0.0, 0.0, 1.0, 0.0, 0.0, 1.0, 0.0, 0.0, 1.0, -1.033e-06, -0.5548, 0.832, -5.056e-08, -0.5548, 0.832, -1.142e-06, -0.5548, 0.832, -1.033e-06, -0.5548, 0.832, 0.0, -0.5548, 0.832, -5.056e-08, -0.5548, 0.832, -4.239e-07, 0.0, -1.0, -4.485e-07, 0.0, -1.0, -4.485e-07, 0.0, -1.0, -4.239e-07, 0.0, -1.0, -4.485e-07, 0.0, -1.0, -4.239e-07, 0.0, -1.0, -3.548e-06, 0.7071, -0.7071, -5.717e-07, 0.7073, -0.7069, -3.568e-06, 0.7071, -0.7071, -4.494e-07, 0.7073, -0.7069, -5.717e-07, 0.7073, -0.7069, -3.548e-06, 0.7071, -0.7071, 0.0, 0.0, -1.0, 0.0, 0.0, -1.0, 0.0, 0.0, -1.0, 0.0, 0.0, -1.0, 0.0, 0.0, -1.0, 0.0, 0.0, -1.0, 0.0, -0.555, -0.8319, -1.695e-06, -0.5548, -0.832, -2.022e-07, -0.555, -0.8319, -2.022e-07, -0.555, -0.8319, -1.695e-06, -0.5548, -0.832, -1.731e-06, -0.5548, -0.832, 4.378e-05, -5.225e-07, -1.0, -1.907e-06, -6.208e-07, -1.0, 6.022e-05, 6.158e-06, -1.0, -1.907e-06, -6.208e-07, -1.0, -1.907e-06, 7.009e-06, -1.0, 6.022e-05, 6.158e-06, -1.0, -1.907e-06, 7.009e-06, -1.0, -1.907e-06, -6.208e-07, -1.0, -6.328e-05, 6.158e-06, -1.0, -1.907e-06, -6.208e-07, -1.0, -4.699e-05, -5.226e-07, -1.0, -6.328e-05, 6.158e-06, -1.0, -1.0, 0.0, -5.26e-05, -1.0, 1.892e-10, 1.148e-09, -1.0, 1.33e-10, -4.273e-05, -1.0, 1.892e-10, 1.148e-09, -1.0, -4.326e-11, -8.251e-11, -1.0, 1.33e-10, -4.273e-05, -1.0, -4.326e-11, -8.251e-11, -1.0, 1.892e-10, 1.148e-09, -1.0, -1.209e-11, 4.273e-05, -1.0, 1.892e-10, 1.148e-09, -1.0, -3.928e-10, 4.418e-05, -1.0, -1.209e-11, 4.273e-05, 1.0, -8.206e-07, -9.19e-07, 1.0, -6.215e-07, -2.248e-05, 1.0, -8.207e-07, -2.678e-05, 1.0, -8.431e-07, -8.785e-07, 1.0, -6.215e-07, -2.248e-05, 1.0, -8.206e-07, -9.19e-07, 1.0, -8.087e-07, -6.208e-05, 1.0, -6.215e-07, -2.248e-05, 1.0, -4.103e-07, -5.346e-05, 1.0, -8.087e-07, -6.208e-05, 1.0, -8.207e-07, -2.678e-05, 1.0, -6.215e-07, -2.248e-05, 5.862e-06, 9.653e-08, 1.0, -5.518e-06, -1.175e-07, 1.0, -5.678e-06, -1.774e-07, 1.0, 7.097e-06, -8.871e-08, 1.0, -5.518e-06, -1.175e-07, 1.0, 5.862e-06, 9.653e-08, 1.0, 2.265e-05, -7.559e-08, 1.0, 5.862e-06, 9.653e-08, 1.0, 2.049e-05, 3.548e-07, 1.0, 2.265e-05, -7.559e-08, 1.0, 7.097e-06, -8.871e-08, 1.0, 5.862e-06, 9.653e-08, 1.0, -1.0, -6.964e-07, 6.235e-06, -1.0, -8.428e-07, -7.553e-07, -1.0, -6.787e-07, -1.074e-06, -1.0, -6.964e-07, 6.235e-06, -1.0, -6.787e-07, -1.074e-06, -1.0, -4.032e-07, 5.679e-06, -2.389e-06, 4.789e-07, -1.0, 5.703e-06, 4.617e-07, -1.0, 5.162e-06, 7.097e-07, -1.0, -2.038e-06, 3.549e-07, -1.0, 5.703e-06, 4.617e-07, -1.0, -2.389e-06, 4.789e-07, -1.0, -1.0, -8.428e-07, -7.553e-07, -1.0, -8.798e-07, -7.947e-06, -1.0, -8.448e-07, -8.028e-06, -1.0, -8.428e-07, -7.553e-07, -1.0, -8.448e-07, -8.028e-06, -1.0, -6.787e-07, -1.074e-06, 1.0, -8.422e-07, -1.058e-05, 1.0, -8.431e-07, -8.785e-07, 1.0, -8.206e-07, -9.19e-07, 1.0, -8.871e-07, -1.05e-05, 1.0, -8.431e-07, -8.785e-07, 1.0, -8.422e-07, -1.058e-05, -5.518e-06, -1.175e-07, 1.0, -2.366e-06, -8.871e-08, 1.0, -2.366e-06, -1.487e-07, 1.0, -5.518e-06, -1.175e-07, 1.0, -2.366e-06, -1.487e-07, 1.0, -5.678e-06, -1.774e-07, 1.0, -1.01e-05, 3.549e-07, -1.0, -2.038e-06, 3.549e-07, -1.0, -2.389e-06, 4.789e-07, -1.0, -9.936e-06, 3.549e-07, -1.0, -2.038e-06, 3.549e-07, -1.0, -1.01e-05, 3.549e-07, -1.0])] * 3)])

# ---- objects
ob_neo_wall_corner_snaps001 = bpy.data.objects.new('Neo_Wall_Corner_snaps001', me_scene_002)
ob_neo_wall_corner_snaps001__1 = bpy.data.objects.new('Neo_Wall_Corner_snaps001__1_', me_scene)

# ---- transforms, parenting, visibility, modifiers, constraints
ob_neo_wall_corner_snaps001.location = (0.0, 0.0, 0.0)
ob_neo_wall_corner_snaps001.rotation_euler = (1.571, -0.0, 0.0)
ob_neo_wall_corner_snaps001.color = (0.8, 0.8, 0.8, 1.0)
ob_neo_wall_corner_snaps001__1.location = (-5.0, -3.283, 0.0)
ob_neo_wall_corner_snaps001__1.rotation_euler = (1.571, -0.0, 0.0)
ob_neo_wall_corner_snaps001__1.color = (0.8, 0.8, 0.8, 1.0)

# ---- collection membership
col_collection.objects.link(ob_neo_wall_corner_snaps001)
col_collection.objects.link(ob_neo_wall_corner_snaps001__1)

# ---- scene / render settings (as saved in the file)
scene.frame_start = 1; scene.frame_end = 250; scene.frame_set(1)
scene.render.engine = 'BLENDER_EEVEE_NEXT'
scene.render.fps = 25
scene.cycles.use_denoising = False
scene.cycles.samples = 128
scene.cycles.sampling_pattern = 'TABULATED_SOBOL'
scene.cycles.use_adaptive_sampling = False
scene.cycles.use_light_tree = False
scene.view_settings.view_transform = 'Filmic'
bpy.context.view_layer.update()

# ---- added for rendering (the .blend has no active camera and no usable light): camera, sun
cam_auto = bpy.data.cameras.new('AutoCamera')
cam_auto.lens = 50.0
cam_auto.sensor_width = 36.0
cam_auto.clip_end = 1000.0
ob_auto_camera = bpy.data.objects.new('AutoCamera', cam_auto)
scene.collection.objects.link(ob_auto_camera)
ob_auto_camera.location = (6.08616, -15.2289, 9.50618)
ob_auto_camera.rotation_euler = (1.09748, -7.21219e-08, 0.694738)
scene.camera = ob_auto_camera
light_auto_sun = bpy.data.lights.new('AutoSun', 'SUN')
light_auto_sun.energy = 3.0
light_auto_sun.angle = 0.0523599
ob_auto_sun = bpy.data.objects.new('AutoSun', light_auto_sun)
scene.collection.objects.link(ob_auto_sun)
ob_auto_sun.rotation_euler = (0.872665, 0.174533, 0.523599)
bpy.context.view_layer.update()
